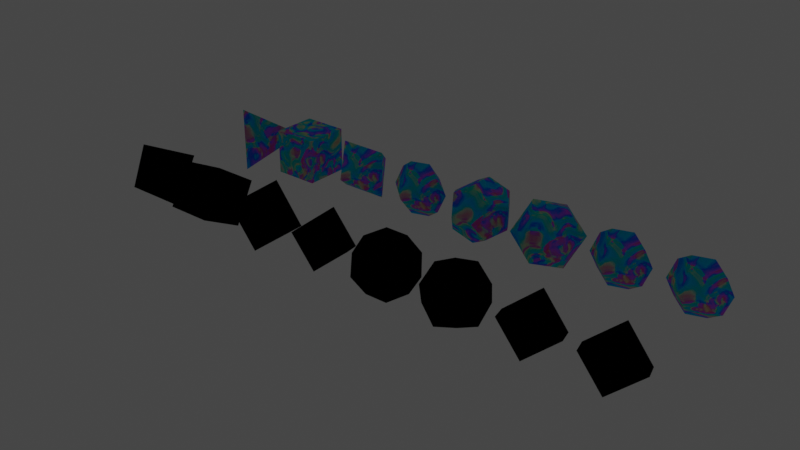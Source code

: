 # Source: dice2.blend  (saved by Blender 2.90.8; exported with 4.5.12 LTS)
import bpy
from mathutils import Matrix  # noqa: F401  (used for matrix-valued properties, if any)

bpy.ops.wm.read_factory_settings(use_empty=True)
scene = bpy.context.scene
scene.name = 'Scene'

# ---- collections
col_dice_textured = bpy.data.collections.new('Dice Textured'); scene.collection.children.link(col_dice_textured)
col_dice_untextured = bpy.data.collections.new('Dice Untextured'); scene.collection.children.link(col_dice_untextured)

# ---- images (referenced by path relative to the original .blend; pixels are not part of the script)
import os
ASSET_DIR = os.environ.get("B2B_ASSET_DIR", "")  # directory of the original .blend (textures are referenced by path, not embedded)
HERE = os.path.dirname(os.path.abspath(__file__))  # packed textures are extracted next to this script under _unpacked/

def load_image(name, relpath, width, height, colorspace="sRGB"):
    """Load a texture the original file referenced (path relative to the .blend, or extracted next to this script)."""
    p = next((c for c in (os.path.join(HERE, relpath), os.path.join(ASSET_DIR, relpath)) if relpath and os.path.exists(c)), "")
    if p:
        img = bpy.data.images.load(p, check_existing=True)
        img.name = name
    else:  # same state as the original file: an image datablock whose file is absent (Cycles renders it pink)
        img = bpy.data.images.new(name, width, height)
        img.source = "FILE"
        img.filepath = "//" + (relpath or name)
    img.colorspace_settings.name = colorspace
    return img
img_d4side1_2_3_png = load_image('d4Side1-2-3.png', 'assets/custom-dice/blender/d4/textures/d4Side1-2-3.png', 1024, 1024, 'sRGB')
img_d4side1_3_4_png = load_image('d4Side1-3-4.png', 'assets/custom-dice/blender/d4/textures/d4Side1-3-4.png', 1024, 1024, 'sRGB')
img_d4side1_4_2_png = load_image('d4Side1-4-2.png', 'assets/custom-dice/blender/d4/textures/d4Side1-4-2.png', 1024, 1024, 'sRGB')
img_d4side2_4_3_png = load_image('d4Side2-4-3.png', 'assets/custom-dice/blender/d4/textures/d4Side2-4-3.png', 1024, 1024, 'sRGB')
img_d6side1_png = load_image('d6Side1.png', 'assets/custom-dice/blender/d6/textures/d6Side1.png', 1024, 1024, 'sRGB')
img_d6side2_png = load_image('d6Side2.png', 'assets/custom-dice/blender/d6/textures/d6Side2.png', 1024, 1024, 'sRGB')
img_d6side4_png = load_image('d6Side4.png', 'assets/custom-dice/blender/d6/textures/d6Side4.png', 1024, 1024, 'sRGB')
img_d6side3_png = load_image('d6Side3.png', 'assets/custom-dice/blender/d6/textures/d6Side3.png', 1024, 1024, 'sRGB')
img_d6side5_png = load_image('d6Side5.png', 'assets/custom-dice/blender/d6/textures/d6Side5.png', 1024, 1024, 'sRGB')
img_d6side6_png = load_image('d6Side6.png', 'assets/custom-dice/blender/d6/textures/d6Side6.png', 1024, 1024, 'sRGB')
img_d8side1_png = load_image('d8Side1.png', 'assets/custom-dice/blender/d8/textures/d8Side1.png', 1024, 1024, 'sRGB')
img_d8side2_png = load_image('d8Side2.png', 'assets/custom-dice/blender/d8/textures/d8Side2.png', 1024, 1024, 'sRGB')
img_d8side3_png = load_image('d8Side3.png', 'assets/custom-dice/blender/d8/textures/d8Side3.png', 1024, 1024, 'sRGB')
img_d8side4_png = load_image('d8Side4.png', 'assets/custom-dice/blender/d8/textures/d8Side4.png', 1024, 1024, 'sRGB')
img_d8side5_png = load_image('d8Side5.png', 'assets/custom-dice/blender/d8/textures/d8Side5.png', 1024, 1024, 'sRGB')
img_d8side6_png = load_image('d8Side6.png', 'assets/custom-dice/blender/d8/textures/d8Side6.png', 1024, 1024, 'sRGB')
img_d8side7_png = load_image('d8Side7.png', 'assets/custom-dice/blender/d8/textures/d8Side7.png', 1024, 1024, 'sRGB')
img_d8side8_png = load_image('d8Side8.png', 'assets/custom-dice/blender/d8/textures/d8Side8.png', 1024, 1024, 'sRGB')
img_d12side1_png = load_image('d12Side1.png', 'assets/custom-dice/blender/d12/textures/d12Side1.png', 1024, 1024, 'sRGB')
img_d12side2_png = load_image('d12Side2.png', 'assets/custom-dice/blender/d12/textures/d12Side2.png', 1024, 1024, 'sRGB')
img_d12side3_png = load_image('d12Side3.png', 'assets/custom-dice/blender/d12/textures/d12Side3.png', 1024, 1024, 'sRGB')
img_d12side4_png = load_image('d12Side4.png', 'assets/custom-dice/blender/d12/textures/d12Side4.png', 1024, 1024, 'sRGB')
img_d12side5_png = load_image('d12Side5.png', 'assets/custom-dice/blender/d12/textures/d12Side5.png', 1024, 1024, 'sRGB')
img_d12side6_png = load_image('d12Side6.png', 'assets/custom-dice/blender/d12/textures/d12Side6.png', 1024, 1024, 'sRGB')
img_d12side7_png = load_image('d12Side7.png', 'assets/custom-dice/blender/d12/textures/d12Side7.png', 1024, 1024, 'sRGB')
img_d12side8_png = load_image('d12Side8.png', 'assets/custom-dice/blender/d12/textures/d12Side8.png', 1024, 1024, 'sRGB')
img_d12side9_png = load_image('d12Side9.png', 'assets/custom-dice/blender/d12/textures/d12Side9.png', 1024, 1024, 'sRGB')
img_d12side10_png = load_image('d12Side10.png', 'assets/custom-dice/blender/d12/textures/d12Side10.png', 1024, 1024, 'sRGB')
img_d12side11_png = load_image('d12Side11.png', 'assets/custom-dice/blender/d12/textures/d12Side11.png', 1024, 1024, 'sRGB')
img_d12side12_png = load_image('d12Side12.png', 'assets/custom-dice/blender/d12/textures/d12Side12.png', 1024, 1024, 'sRGB')
img_d20side1_png = load_image('d20Side1.png', 'assets/custom-dice/blender/d20/textures/d20Side1.png', 1024, 1024, 'sRGB')
img_d20side2_png = load_image('d20Side2.png', 'assets/custom-dice/blender/d20/textures/d20Side2.png', 1024, 1024, 'sRGB')
img_d20side3_png = load_image('d20Side3.png', 'assets/custom-dice/blender/d20/textures/d20Side3.png', 1024, 1024, 'sRGB')
img_d20side4_png = load_image('d20Side4.png', 'assets/custom-dice/blender/d20/textures/d20Side4.png', 1024, 1024, 'sRGB')
img_d20side5_png = load_image('d20Side5.png', 'assets/custom-dice/blender/d20/textures/d20Side5.png', 1024, 1024, 'sRGB')
img_d20side6_png = load_image('d20Side6.png', 'assets/custom-dice/blender/d20/textures/d20Side6.png', 1024, 1024, 'sRGB')
img_d20side7_png = load_image('d20Side7.png', 'assets/custom-dice/blender/d20/textures/d20Side7.png', 1024, 1024, 'sRGB')
img_d20side8_png = load_image('d20Side8.png', 'assets/custom-dice/blender/d20/textures/d20Side8.png', 1024, 1024, 'sRGB')
img_d20side9_png = load_image('d20Side9.png', 'assets/custom-dice/blender/d20/textures/d20Side9.png', 1024, 1024, 'sRGB')
img_d20side10_png = load_image('d20Side10.png', 'assets/custom-dice/blender/d20/textures/d20Side10.png', 1024, 1024, 'sRGB')
img_d20side11_png = load_image('d20Side11.png', 'assets/custom-dice/blender/d20/textures/d20Side11.png', 1024, 1024, 'sRGB')
img_d20side12_png = load_image('d20Side12.png', 'assets/custom-dice/blender/d20/textures/d20Side12.png', 1024, 1024, 'sRGB')
img_d20side13_png = load_image('d20Side13.png', 'assets/custom-dice/blender/d20/textures/d20Side13.png', 1024, 1024, 'sRGB')
img_d20side14_png = load_image('d20Side14.png', 'assets/custom-dice/blender/d20/textures/d20Side14.png', 1024, 1024, 'sRGB')
img_d20side15_png = load_image('d20Side15.png', 'assets/custom-dice/blender/d20/textures/d20Side15.png', 1024, 1024, 'sRGB')
img_d20side16_png = load_image('d20Side16.png', 'assets/custom-dice/blender/d20/textures/d20Side16.png', 1024, 1024, 'sRGB')
img_d20side17_png = load_image('d20Side17.png', 'assets/custom-dice/blender/d20/textures/d20Side17.png', 1024, 1024, 'sRGB')
img_d20side18_png = load_image('d20Side18.png', 'assets/custom-dice/blender/d20/textures/d20Side18.png', 1024, 1024, 'sRGB')
img_d20side19_png = load_image('d20Side19.png', 'assets/custom-dice/blender/d20/textures/d20Side19.png', 1024, 1024, 'sRGB')
img_d20side20_png = load_image('d20Side20.png', 'assets/custom-dice/blender/d20/textures/d20Side20.png', 1024, 1024, 'sRGB')
img_d10side1_png = load_image('d10Side1.png', 'assets/custom-dice/blender/d10/textures/d10Side1.png', 1024, 1024, 'sRGB')
img_d10side2_png = load_image('d10Side2.png', 'assets/custom-dice/blender/d10/textures/d10Side2.png', 1024, 1024, 'sRGB')
img_d10side3_png = load_image('d10Side3.png', 'assets/custom-dice/blender/d10/textures/d10Side3.png', 1024, 1024, 'sRGB')
img_d10side4_png = load_image('d10Side4.png', 'assets/custom-dice/blender/d10/textures/d10Side4.png', 1024, 1024, 'sRGB')
img_d10side5_png = load_image('d10Side5.png', 'assets/custom-dice/blender/d10/textures/d10Side5.png', 1024, 1024, 'sRGB')
img_d10side6_png = load_image('d10Side6.png', 'assets/custom-dice/blender/d10/textures/d10Side6.png', 1024, 1024, 'sRGB')
img_d10side7_png = load_image('d10Side7.png', 'assets/custom-dice/blender/d10/textures/d10Side7.png', 1024, 1024, 'sRGB')
img_d10side8_png = load_image('d10Side8.png', 'assets/custom-dice/blender/d10/textures/d10Side8.png', 1024, 1024, 'sRGB')
img_d10side9_png = load_image('d10Side9.png', 'assets/custom-dice/blender/d10/textures/d10Side9.png', 1024, 1024, 'sRGB')
img_d10side10_png = load_image('d10Side10.png', 'assets/custom-dice/blender/d10/textures/d10Side10.png', 1024, 1024, 'sRGB')
img_d10pctside0_png = load_image('d10pctside0.png', 'assets/custom-dice/blender/dpct1s/textures/d10pctside0.png', 1024, 1024, 'sRGB')
img_d10pctside9_png = load_image('d10pctside9.png', 'assets/custom-dice/blender/dpct1s/textures/d10pctside9.png', 1024, 1024, 'sRGB')
img_d10pctside4_png = load_image('d10pctside4.png', 'assets/custom-dice/blender/dpct1s/textures/d10pctside4.png', 1024, 1024, 'sRGB')
img_d10pctside7_png = load_image('d10pctside7.png', 'assets/custom-dice/blender/dpct1s/textures/d10pctside7.png', 1024, 1024, 'sRGB')
img_d10pctside2_png = load_image('d10pctside2.png', 'assets/custom-dice/blender/dpct1s/textures/d10pctside2.png', 1024, 1024, 'sRGB')
img_d10pctside5_png = load_image('d10pctside5.png', 'assets/custom-dice/blender/dpct1s/textures/d10pctside5.png', 1024, 1024, 'sRGB')
img_d10pctside8_png = load_image('d10pctside8.png', 'assets/custom-dice/blender/dpct1s/textures/d10pctside8.png', 1024, 1024, 'sRGB')
img_d10pctside3_png = load_image('d10pctside3.png', 'assets/custom-dice/blender/dpct1s/textures/d10pctside3.png', 1024, 1024, 'sRGB')
img_d10pctside6_png = load_image('d10pctside6.png', 'assets/custom-dice/blender/dpct1s/textures/d10pctside6.png', 1024, 1024, 'sRGB')
img_d10pctside1_png = load_image('d10pctside1.png', 'assets/custom-dice/blender/dpct1s/textures/d10pctside1.png', 1024, 1024, 'sRGB')
img_d10pctside00_png = load_image('d10pctside00.png', 'assets/custom-dice/blender/dpct10s/textures/d10pctside00.png', 1024, 1024, 'sRGB')
img_d10pctside90_png = load_image('d10pctside90.png', 'assets/custom-dice/blender/dpct10s/textures/d10pctside90.png', 1024, 1024, 'sRGB')
img_d10pctside40_png = load_image('d10pctside40.png', 'assets/custom-dice/blender/dpct10s/textures/d10pctside40.png', 1024, 1024, 'sRGB')
img_d10pctside70_png = load_image('d10pctside70.png', 'assets/custom-dice/blender/dpct10s/textures/d10pctside70.png', 1024, 1024, 'sRGB')
img_d10pctside20_png = load_image('d10pctside20.png', 'assets/custom-dice/blender/dpct10s/textures/d10pctside20.png', 1024, 1024, 'sRGB')
img_d10pctside50_png = load_image('d10pctside50.png', 'assets/custom-dice/blender/dpct10s/textures/d10pctside50.png', 1024, 1024, 'sRGB')
img_d10pctside80_png = load_image('d10pctside80.png', 'assets/custom-dice/blender/dpct10s/textures/d10pctside80.png', 1024, 1024, 'sRGB')
img_d10pctside30_png = load_image('d10pctside30.png', 'assets/custom-dice/blender/dpct10s/textures/d10pctside30.png', 1024, 1024, 'sRGB')
img_d10pctside60_png = load_image('d10pctside60.png', 'assets/custom-dice/blender/dpct10s/textures/d10pctside60.png', 1024, 1024, 'sRGB')
img_d10pctside10_png = load_image('d10pctside10.png', 'assets/custom-dice/blender/dpct10s/textures/d10pctside10.png', 1024, 1024, 'sRGB')

# ---- materials (node trees are filled in below, after node groups)
mat_d4side1_2_3 = bpy.data.materials.new('d4Side1-2-3')
mat_d4side1_3_4 = bpy.data.materials.new('d4Side1-3-4')
mat_d4side1_3_4.preview_render_type = 'FLAT'
mat_d4side1_4_2 = bpy.data.materials.new('d4Side1-4-2')
mat_d4side2_4_3 = bpy.data.materials.new('d4Side2-4-3')
mat_d6side1 = bpy.data.materials.new('d6Side1')
mat_d6side2 = bpy.data.materials.new('d6Side2')
mat_d6side4 = bpy.data.materials.new('d6Side4')
mat_d6side3 = bpy.data.materials.new('d6Side3')
mat_d6side5 = bpy.data.materials.new('d6Side5')
mat_d6side6 = bpy.data.materials.new('d6Side6')
mat_d8side1 = bpy.data.materials.new('d8Side1')
mat_d8side2 = bpy.data.materials.new('d8Side2')
mat_d8side3 = bpy.data.materials.new('d8Side3')
mat_d8side4 = bpy.data.materials.new('d8Side4')
mat_d8side5 = bpy.data.materials.new('d8Side5')
mat_d8side6 = bpy.data.materials.new('d8Side6')
mat_d8side7 = bpy.data.materials.new('d8Side7')
mat_d8side8 = bpy.data.materials.new('d8Side8')
mat_d12side1 = bpy.data.materials.new('d12Side1')
mat_d12side2 = bpy.data.materials.new('d12Side2')
mat_d12side3 = bpy.data.materials.new('d12Side3')
mat_d12side4 = bpy.data.materials.new('d12Side4')
mat_d12side5 = bpy.data.materials.new('d12Side5')
mat_d12side6 = bpy.data.materials.new('d12Side6')
mat_d12side7 = bpy.data.materials.new('d12Side7')
mat_d12side8 = bpy.data.materials.new('d12Side8')
mat_d12side9 = bpy.data.materials.new('d12Side9')
mat_d12side10 = bpy.data.materials.new('d12Side10')
mat_d12side11 = bpy.data.materials.new('d12Side11')
mat_d12side12 = bpy.data.materials.new('d12Side12')
mat_d20side1 = bpy.data.materials.new('d20Side1')
mat_d20side2 = bpy.data.materials.new('d20Side2')
mat_d20side3 = bpy.data.materials.new('d20Side3')
mat_d20side4 = bpy.data.materials.new('d20Side4')
mat_d20side5 = bpy.data.materials.new('d20Side5')
mat_d20side6 = bpy.data.materials.new('d20Side6')
mat_d20side7 = bpy.data.materials.new('d20Side7')
mat_d20side8 = bpy.data.materials.new('d20Side8')
mat_d20side9 = bpy.data.materials.new('d20Side9')
mat_d20side10 = bpy.data.materials.new('d20Side10')
mat_d20side11 = bpy.data.materials.new('d20Side11')
mat_d20side12 = bpy.data.materials.new('d20Side12')
mat_d20side13 = bpy.data.materials.new('d20Side13')
mat_d20side14 = bpy.data.materials.new('d20Side14')
mat_d20side15 = bpy.data.materials.new('d20Side15')
mat_d20side16 = bpy.data.materials.new('d20Side16')
mat_d20side17 = bpy.data.materials.new('d20Side17')
mat_d20side18 = bpy.data.materials.new('d20Side18')
mat_d20side19 = bpy.data.materials.new('d20Side19')
mat_d20side20 = bpy.data.materials.new('d20Side20')
mat_d10side1 = bpy.data.materials.new('d10Side1')
mat_d10side2 = bpy.data.materials.new('d10Side2')
mat_d10side3 = bpy.data.materials.new('d10Side3')
mat_d10side4 = bpy.data.materials.new('d10Side4')
mat_d10side5 = bpy.data.materials.new('d10Side5')
mat_d10side6 = bpy.data.materials.new('d10Side6')
mat_d10side7 = bpy.data.materials.new('d10Side7')
mat_d10side8 = bpy.data.materials.new('d10Side8')
mat_d10side9 = bpy.data.materials.new('d10Side9')
mat_d10side10 = bpy.data.materials.new('d10Side10')
mat_dpct1sside0 = bpy.data.materials.new('dpct1sSide0')
mat_dpct1sside9 = bpy.data.materials.new('dpct1sSide9')
mat_dpct1sside4 = bpy.data.materials.new('dpct1sSide4')
mat_dpct1sside7 = bpy.data.materials.new('dpct1sSide7')
mat_dpct1sside2 = bpy.data.materials.new('dpct1sSide2')
mat_dpct1sside5 = bpy.data.materials.new('dpct1sSide5')
mat_dpct1sside8 = bpy.data.materials.new('dpct1sSide8')
mat_dpct1sside3 = bpy.data.materials.new('dpct1sSide3')
mat_dpct1sside6 = bpy.data.materials.new('dpct1sSide6')
mat_dpct1sside1 = bpy.data.materials.new('dpct1sSide1')
mat_dpct10sside00 = bpy.data.materials.new('dpct10sSide00')
mat_dpct10sside90 = bpy.data.materials.new('dpct10sSide90')
mat_dpct10sside40 = bpy.data.materials.new('dpct10sSide40')
mat_dpct10sside70 = bpy.data.materials.new('dpct10sSide70')
mat_dpct10sside20 = bpy.data.materials.new('dpct10sSide20')
mat_dpct10sside50 = bpy.data.materials.new('dpct10sSide50')
mat_dpct10sside80 = bpy.data.materials.new('dpct10sSide80')
mat_dpct10sside30 = bpy.data.materials.new('dpct10sSide30')
mat_dpct10sside60 = bpy.data.materials.new('dpct10sSide60')
mat_dpct10sside10 = bpy.data.materials.new('dpct10sSide10')
mat_proc4 = bpy.data.materials.new('Proc4')
mat_proc2 = bpy.data.materials.new('Proc2')
mat_proc3 = bpy.data.materials.new('Proc3')
mat_proc5 = bpy.data.materials.new('Proc5')
mat_proc6 = bpy.data.materials.new('Proc6')

# ---- node groups
ng_chellish = bpy.data.node_groups.new('Chellish', 'ShaderNodeTree')
_s = ng_chellish.interface.new_socket(name='Color', in_out='OUTPUT', socket_type='NodeSocketColor')
_s.default_value = (0.0, 0.0, 0.0, 0.0)
_N = ng_chellish.nodes; _L = ng_chellish.links
n0 = _N.new('ShaderNodeTexCoord'); n0.name = 'Texture Coordinate'; n0.location = (-955, -68)
n1 = _N.new('ShaderNodeMapping'); n1.name = 'Mapping.001'; n1.location = (-707, -327)
n1.vector_type = 'TEXTURE'
n1.inputs[1].default_value = (2.1, 1.0, 2.0)
n1.inputs[2].default_value = (1.396, 1.047, 1.571)
n1.inputs[3].default_value = (9.0, 9.0, 13.0)
n2 = _N.new('ShaderNodeTexWave'); n2.name = 'Wave Texture.001'; n2.location = (-318, -34)
n2.wave_type = 'RINGS'
n2.bands_direction = 'DIAGONAL'
n2.rings_direction = 'SPHERICAL'
n2.wave_profile = 'SAW'
n2.inputs[2].default_value = 21.0
n2.inputs[3].default_value = 0.0
n2.inputs[4].default_value = 1.8
n3 = _N.new('ShaderNodeTexChecker'); n3.name = 'Checker Texture.003'; n3.location = (603, -44)
n3.inputs[3].default_value = -2.0
n4 = _N.new('ShaderNodeTexWave'); n4.name = 'Wave Texture.002'; n4.location = (-337, -279)
n4.wave_type = 'RINGS'
n4.bands_direction = 'DIAGONAL'
n4.rings_direction = 'SPHERICAL'
n4.inputs[1].default_value = 3.0
n4.inputs[2].default_value = 0.7
n4.inputs[3].default_value = 0.6
n4.inputs[4].default_value = 0.6
n4.inputs[6].default_value = 1.571
n5 = _N.new('ShaderNodeTexNoise'); n5.name = 'Musgrave Texture'; n5.location = (-134, -256)
n5.width = 150
n5.noise_type = 'MULTIFRACTAL'
n5.normalize = False
n5.inputs[3].default_value = 1.9
n5.inputs[4].default_value = 1.0
n5.inputs[5].default_value = 1.3
n5.inputs[7].default_value = 0.0
n6 = _N.new('ShaderNodeTexNoise'); n6.name = 'Musgrave Texture.002'; n6.location = (298, -294)
n6.width = 150
n6.noise_type = 'MULTIFRACTAL'
n6.normalize = False
n6.inputs[2].default_value = 1.1
n6.inputs[3].default_value = 2.6
n6.inputs[4].default_value = 1.0
n6.inputs[7].default_value = 0.0
n7 = _N.new('ShaderNodeMix'); n7.name = 'Mix.002'; n7.location = (955, -34)
n7.data_type = 'RGBA'
n7.blend_type = 'OVERLAY'
n7.inputs[0].default_value = 1.0
n8 = _N.new('ShaderNodeTexChecker'); n8.name = 'Checker Texture.002'; n8.location = (602, -223)
n9 = _N.new('ShaderNodeMix'); n9.name = 'Mix.001'; n9.location = (113, -134)
n9.data_type = 'RGBA'
n9.blend_type = 'DIFFERENCE'
n9.inputs[0].default_value = 0.1
n10 = _N.new('ShaderNodeMapping'); n10.name = 'Mapping'; n10.location = (-699, -30)
n10.vector_type = 'TEXTURE'
n10.inputs[1].default_value = (0.8, 0.8, 0.8)
n10.inputs[2].default_value = (0.7854, 0.0, 1.571)
n10.inputs[3].default_value = (0.5, 0.6, 0.6)
n11 = _N.new('ShaderNodeTexNoise'); n11.name = 'Musgrave Texture.001'; n11.location = (-121, 9)
n11.width = 150
n11.noise_type = 'HYBRID_MULTIFRACTAL'
n11.normalize = False
n11.inputs[2].default_value = 1.0
n11.inputs[3].default_value = 0.0
n11.inputs[4].default_value = 1e+05
n11.inputs[5].default_value = 1e-05
n11.inputs[7].default_value = 0.0
n12 = _N.new('ShaderNodeValToRGB'); n12.name = 'ColorRamp.001'; n12.location = (252, 327)
n12.width = 236
while len(n12.color_ramp.elements) > 1: n12.color_ramp.elements.remove(n12.color_ramp.elements[-1])
n12.color_ramp.elements[0].position = 0.25; n12.color_ramp.elements[0].color = (0.0, 0.0, 0.0, 1.0)
_e = n12.color_ramp.elements.new(0.4326); _e.color = (0.007849, 0.1279, 0.215, 1.0)
_e = n12.color_ramp.elements.new(0.5727); _e.color = (0.01388, 0.226, 0.3801, 1.0)
_e = n12.color_ramp.elements.new(1.0); _e.color = (1.0, 0.6857, 0.6985, 1.0)
n13 = _N.new('ShaderNodeValToRGB'); n13.name = 'ColorRamp'; n13.location = (283, 63)
n13.color_ramp.interpolation = 'CARDINAL'
while len(n13.color_ramp.elements) > 1: n13.color_ramp.elements.remove(n13.color_ramp.elements[-1])
n13.color_ramp.elements[0].position = 0.1727; n13.color_ramp.elements[0].color = (0.5989, 0.1795, 0.006364, 1.0)
_e = n13.color_ramp.elements.new(0.5); _e.color = (0.6038, 0.1804, 0.01115, 1.0)
_e = n13.color_ramp.elements.new(0.9545); _e.color = (0.6921, 0.1971, 0.09753, 1.0)
_e = n13.color_ramp.elements.new(1.0); _e.color = (1.0, 0.6857, 0.6985, 1.0)
n14 = _N.new('NodeGroupInput'); n14.name = 'Group Input'; n14.location = (-1155, 0)
n15 = _N.new('NodeGroupOutput'); n15.name = 'Group Output'; n15.location = (1155, 0)
_L.new(n10.outputs[0], n5.inputs[0])
_L.new(n0.outputs[0], n10.inputs[0])
_L.new(n5.outputs[0], n9.inputs[6])
_L.new(n10.outputs[0], n11.inputs[0])
_L.new(n7.outputs[2], n15.inputs[0])
_L.new(n2.outputs[0], n5.inputs[2])
_L.new(n0.outputs[0], n1.inputs[0])
_L.new(n1.outputs[0], n2.inputs[0])
_L.new(n9.outputs[2], n6.inputs[0])
_L.new(n9.outputs[2], n8.inputs[1])
_L.new(n4.outputs[0], n2.inputs[1])
_L.new(n1.outputs[0], n4.inputs[0])
_L.new(n8.outputs[0], n7.inputs[7])
_L.new(n9.outputs[2], n3.inputs[0])
_L.new(n13.outputs[0], n3.inputs[2])
_L.new(n12.outputs[0], n3.inputs[1])
_L.new(n6.outputs[0], n8.inputs[2])
_L.new(n6.outputs[0], n8.inputs[3])
_L.new(n3.outputs[0], n7.inputs[6])
_L.new(n11.outputs[0], n9.inputs[7])
_L.new(n2.outputs[1], n13.inputs[0])
n15.is_active_output = True
ng_flameo = bpy.data.node_groups.new('Flameo', 'ShaderNodeTree')
_s = ng_flameo.interface.new_socket(name='Color', in_out='OUTPUT', socket_type='NodeSocketColor')
_s.default_value = (0.0, 0.0, 0.0, 0.0)
_N = ng_flameo.nodes; _L = ng_flameo.links
n0 = _N.new('ShaderNodeTexCoord'); n0.name = 'Texture Coordinate'; n0.location = (-1058, 153)
n1 = _N.new('ShaderNodeCombineXYZ'); n1.name = 'Combine XYZ.001'; n1.location = (-372, 178)
n2 = _N.new('ShaderNodeSeparateXYZ'); n2.name = 'Separate XYZ'; n2.location = (-746, 159)
n3 = _N.new('ShaderNodeTexNoise'); n3.name = 'Noise Texture'; n3.location = (165, 105)
n3.inputs[3].default_value = 0.1
n4 = _N.new('ShaderNodeCombineXYZ'); n4.name = 'Combine XYZ.002'; n4.location = (-468, -13)
n5 = _N.new('ShaderNodeMix'); n5.name = 'Mix'; n5.location = (1058, 125)
n5.data_type = 'RGBA'
n5.blend_type = 'BURN'
n5.inputs[0].default_value = 1.0
n6 = _N.new('ShaderNodeMath'); n6.name = 'Math'; n6.location = (838, 91)
n6.operation = 'DIVIDE'
n6.inputs[2].default_value = 0.0
n7 = _N.new('ShaderNodeTexWave'); n7.name = 'Wave Texture.001'; n7.location = (-438, -178)
n7.bands_direction = 'DIAGONAL'
n7.rings_direction = 'SPHERICAL'
n7.inputs[1].default_value = 1.0
n7.inputs[2].default_value = 18.5
n7.inputs[6].default_value = 1.571
n8 = _N.new('ShaderNodeTexWave'); n8.name = 'Wave Texture'; n8.location = (69, -48)
n8.bands_direction = 'DIAGONAL'
n8.rings_direction = 'SPHERICAL'
n8.inputs[1].default_value = 0.6
n8.inputs[2].default_value = 29.0
n8.inputs[3].default_value = 16.0
n8.inputs[6].default_value = 1.571
n9 = _N.new('ShaderNodeSeparateXYZ'); n9.name = 'Separate XYZ.001'; n9.location = (-749, -7)
n10 = _N.new('ShaderNodeMath'); n10.name = 'Math.002'; n10.location = (-41, -151)
n10.operation = 'MULTIPLY'
n10.inputs[2].default_value = 0.0
n11 = _N.new('ShaderNodeMath'); n11.name = 'Math.003'; n11.location = (165, -135)
n11.hide = True
n11.operation = 'MULTIPLY'
n11.inputs[2].default_value = 0.0
n12 = _N.new('NodeGroupInput'); n12.name = 'Group Input'; n12.location = (-1258, 0)
n13 = _N.new('ShaderNodeMapping'); n13.name = 'Mapping'; n13.location = (-838, -138)
n13.inputs[1].default_value = (0.0, 0.2, 0.0)
n14 = _N.new('ShaderNodeTexVoronoi'); n14.name = 'Voronoi Texture.001'; n14.location = (-201, -151)
n14.inputs[2].default_value = 1.0
n15 = _N.new('ShaderNodeValToRGB'); n15.name = 'ColorRamp.001'; n15.location = (574, -57)
n15.color_ramp.interpolation = 'B_SPLINE'
while len(n15.color_ramp.elements) > 1: n15.color_ramp.elements.remove(n15.color_ramp.elements[-1])
n15.color_ramp.elements[0].position = 0.1128; n15.color_ramp.elements[0].color = (1.0, 0.5414, 0.01959, 1.0)
_e = n15.color_ramp.elements.new(0.6245); _e.color = (1.0, 0.3931, 0.0, 1.0)
n16 = _N.new('ShaderNodeMath'); n16.name = 'Math.001'; n16.location = (401, 204)
n16.operation = 'MULTIPLY'
n16.inputs[2].default_value = 0.0
n17 = _N.new('ShaderNodeTexVoronoi'); n17.name = 'Voronoi Texture'; n17.location = (327, 47)
n18 = _N.new('ShaderNodeValToRGB'); n18.name = 'ColorRamp'; n18.location = (567, 179)
n18.color_ramp.interpolation = 'B_SPLINE'
while len(n18.color_ramp.elements) > 1: n18.color_ramp.elements.remove(n18.color_ramp.elements[-1])
n18.color_ramp.elements[0].position = 0.0; n18.color_ramp.elements[0].color = (1.0, 0.7562, 0.0, 1.0)
_e = n18.color_ramp.elements.new(0.1729); _e.color = (1.0, 1.0, 1.0, 1.0)
_e = n18.color_ramp.elements.new(0.5424); _e.color = (0.3801, 0.3801, 0.3801, 1.0)
_e = n18.color_ramp.elements.new(0.82); _e.color = (0.0, 0.0, 0.0, 1.0)
n19 = _N.new('NodeGroupOutput'); n19.name = 'Group Output'; n19.location = (1258, 0)
_L.new(n0.outputs[0], n9.inputs[0])
_L.new(n0.outputs[0], n2.inputs[0])
_L.new(n2.outputs[1], n1.inputs[1])
_L.new(n2.outputs[0], n1.inputs[2])
_L.new(n2.outputs[2], n1.inputs[0])
_L.new(n1.outputs[0], n3.inputs[0])
_L.new(n5.outputs[2], n19.inputs[0])
_L.new(n3.outputs[1], n17.inputs[0])
_L.new(n3.outputs[1], n15.inputs[0])
_L.new(n6.outputs[0], n5.inputs[7])
_L.new(n15.outputs[0], n6.inputs[0])
_L.new(n8.outputs[0], n17.inputs[2])
_L.new(n8.outputs[0], n3.inputs[2])
_L.new(n4.outputs[0], n8.inputs[0])
_L.new(n15.outputs[0], n5.inputs[6])
_L.new(n18.outputs[0], n6.inputs[1])
_L.new(n7.outputs[0], n14.inputs[0])
_L.new(n7.outputs[1], n8.inputs[4])
_L.new(n9.outputs[1], n4.inputs[0])
_L.new(n9.outputs[2], n4.inputs[2])
_L.new(n9.outputs[0], n4.inputs[1])
_L.new(n0.outputs[0], n13.inputs[0])
_L.new(n13.outputs[0], n7.inputs[0])
_L.new(n16.outputs[0], n18.inputs[0])
_L.new(n17.outputs[0], n16.inputs[0])
_L.new(n17.outputs[0], n16.inputs[1])
_L.new(n14.outputs[0], n10.inputs[0])
_L.new(n14.outputs[0], n10.inputs[1])
_L.new(n10.outputs[0], n11.inputs[0])
_L.new(n11.outputs[0], n3.inputs[8])
n19.is_active_output = True
ng_cyanice = bpy.data.node_groups.new('Cyanice', 'ShaderNodeTree')
_s = ng_cyanice.interface.new_socket(name='Color', in_out='OUTPUT', socket_type='NodeSocketColor')
_s.default_value = (0.0, 0.0, 0.0, 0.0)
_N = ng_cyanice.nodes; _L = ng_cyanice.links
n0 = _N.new('ShaderNodeTexCoord'); n0.name = 'Texture Coordinate'; n0.location = (-1058, 153)
n1 = _N.new('ShaderNodeCombineXYZ'); n1.name = 'Combine XYZ.001'; n1.location = (-372, 178)
n2 = _N.new('ShaderNodeSeparateXYZ'); n2.name = 'Separate XYZ'; n2.location = (-746, 159)
n3 = _N.new('ShaderNodeValToRGB'); n3.name = 'ColorRamp'; n3.location = (515, 173)
n3.color_ramp.interpolation = 'B_SPLINE'
while len(n3.color_ramp.elements) > 1: n3.color_ramp.elements.remove(n3.color_ramp.elements[-1])
n3.color_ramp.elements[0].position = 0.0; n3.color_ramp.elements[0].color = (1.0, 0.7562, 0.0, 1.0)
_e = n3.color_ramp.elements.new(0.1729); _e.color = (1.0, 1.0, 1.0, 1.0)
_e = n3.color_ramp.elements.new(0.5424); _e.color = (0.3801, 0.3801, 0.3801, 1.0)
_e = n3.color_ramp.elements.new(0.82); _e.color = (0.0, 0.0, 0.0, 1.0)
n4 = _N.new('ShaderNodeTexNoise'); n4.name = 'Noise Texture'; n4.location = (165, 105)
n4.inputs[3].default_value = 0.1
n5 = _N.new('ShaderNodeValToRGB'); n5.name = 'ColorRamp.001'; n5.location = (555, -50)
n5.color_ramp.interpolation = 'B_SPLINE'
while len(n5.color_ramp.elements) > 1: n5.color_ramp.elements.remove(n5.color_ramp.elements[-1])
n5.color_ramp.elements[0].position = 0.1128; n5.color_ramp.elements[0].color = (0.2633, 0.2633, 0.2633, 1.0)
_e = n5.color_ramp.elements.new(0.6245); _e.color = (0.0004067, 0.7475, 1.0, 1.0)
n6 = _N.new('ShaderNodeCombineXYZ'); n6.name = 'Combine XYZ.002'; n6.location = (-468, -13)
n7 = _N.new('ShaderNodeMix'); n7.name = 'Mix'; n7.location = (1058, 125)
n7.data_type = 'RGBA'
n7.blend_type = 'BURN'
n7.inputs[0].default_value = 1.0
n8 = _N.new('ShaderNodeMath'); n8.name = 'Math'; n8.location = (838, 91)
n8.operation = 'DIVIDE'
n8.inputs[2].default_value = 0.0
n9 = _N.new('ShaderNodeTexVoronoi'); n9.name = 'Voronoi Texture'; n9.location = (327, 47)
n10 = _N.new('ShaderNodeTexWave'); n10.name = 'Wave Texture.001'; n10.location = (-438, -178)
n10.bands_direction = 'DIAGONAL'
n10.rings_direction = 'SPHERICAL'
n10.inputs[1].default_value = 1.0
n10.inputs[2].default_value = 18.5
n10.inputs[6].default_value = 1.571
n11 = _N.new('ShaderNodeTexWave'); n11.name = 'Wave Texture'; n11.location = (69, -48)
n11.bands_direction = 'DIAGONAL'
n11.rings_direction = 'SPHERICAL'
n11.inputs[1].default_value = 0.6
n11.inputs[2].default_value = 29.0
n11.inputs[3].default_value = 16.0
n11.inputs[6].default_value = 1.571
n12 = _N.new('ShaderNodeSeparateXYZ'); n12.name = 'Separate XYZ.001'; n12.location = (-749, -7)
n13 = _N.new('ShaderNodeMath'); n13.name = 'Math.001'; n13.location = (487, 47)
n13.operation = 'MULTIPLY'
n13.inputs[2].default_value = 0.0
n14 = _N.new('ShaderNodeMath'); n14.name = 'Math.002'; n14.location = (-41, -151)
n14.operation = 'MULTIPLY'
n14.inputs[2].default_value = 0.0
n15 = _N.new('ShaderNodeMath'); n15.name = 'Math.003'; n15.location = (165, -135)
n15.hide = True
n15.operation = 'MULTIPLY'
n15.inputs[2].default_value = 0.0
n16 = _N.new('NodeGroupInput'); n16.name = 'Group Input'; n16.location = (-1258, 0)
n17 = _N.new('NodeGroupOutput'); n17.name = 'Group Output'; n17.location = (1258, 0)
n18 = _N.new('ShaderNodeMapping'); n18.name = 'Mapping'; n18.location = (-838, -138)
n18.inputs[1].default_value = (0.0, 0.2, 0.0)
n19 = _N.new('ShaderNodeTexVoronoi'); n19.name = 'Voronoi Texture.001'; n19.location = (-201, -151)
n19.inputs[2].default_value = 1.0
_L.new(n0.outputs[0], n12.inputs[0])
_L.new(n0.outputs[0], n2.inputs[0])
_L.new(n2.outputs[1], n1.inputs[1])
_L.new(n2.outputs[0], n1.inputs[2])
_L.new(n2.outputs[2], n1.inputs[0])
_L.new(n1.outputs[0], n4.inputs[0])
_L.new(n7.outputs[2], n17.inputs[0])
_L.new(n4.outputs[1], n9.inputs[0])
_L.new(n4.outputs[1], n5.inputs[0])
_L.new(n8.outputs[0], n7.inputs[7])
_L.new(n5.outputs[0], n8.inputs[0])
_L.new(n11.outputs[0], n9.inputs[2])
_L.new(n11.outputs[0], n4.inputs[2])
_L.new(n6.outputs[0], n11.inputs[0])
_L.new(n5.outputs[0], n7.inputs[6])
_L.new(n3.outputs[0], n8.inputs[1])
_L.new(n10.outputs[0], n19.inputs[0])
_L.new(n10.outputs[1], n11.inputs[4])
_L.new(n12.outputs[1], n6.inputs[0])
_L.new(n12.outputs[2], n6.inputs[2])
_L.new(n12.outputs[0], n6.inputs[1])
_L.new(n0.outputs[0], n18.inputs[0])
_L.new(n18.outputs[0], n10.inputs[0])
_L.new(n13.outputs[0], n3.inputs[0])
_L.new(n9.outputs[0], n13.inputs[0])
_L.new(n9.outputs[0], n13.inputs[1])
_L.new(n19.outputs[0], n14.inputs[0])
_L.new(n19.outputs[0], n14.inputs[1])
_L.new(n14.outputs[0], n15.inputs[0])
_L.new(n15.outputs[0], n4.inputs[8])
n17.is_active_output = True
ng_purple_stuff = bpy.data.node_groups.new('Purple Stuff', 'ShaderNodeTree')
_s = ng_purple_stuff.interface.new_socket(name='Color', in_out='OUTPUT', socket_type='NodeSocketColor')
_s.default_value = (0.0, 0.0, 0.0, 0.0)
_N = ng_purple_stuff.nodes; _L = ng_purple_stuff.links
n0 = _N.new('ShaderNodeTexCoord'); n0.name = 'Texture Coordinate'; n0.location = (-1058, 153)
n1 = _N.new('ShaderNodeCombineXYZ'); n1.name = 'Combine XYZ.001'; n1.location = (-372, 178)
n2 = _N.new('ShaderNodeSeparateXYZ'); n2.name = 'Separate XYZ'; n2.location = (-746, 159)
n3 = _N.new('ShaderNodeValToRGB'); n3.name = 'ColorRamp'; n3.location = (515, 173)
n3.color_ramp.interpolation = 'B_SPLINE'
while len(n3.color_ramp.elements) > 1: n3.color_ramp.elements.remove(n3.color_ramp.elements[-1])
n3.color_ramp.elements[0].position = 0.0; n3.color_ramp.elements[0].color = (1.0, 0.7562, 0.0, 1.0)
_e = n3.color_ramp.elements.new(0.1729); _e.color = (1.0, 1.0, 1.0, 1.0)
_e = n3.color_ramp.elements.new(0.5424); _e.color = (0.3801, 0.3801, 0.3801, 1.0)
_e = n3.color_ramp.elements.new(0.82); _e.color = (0.0, 0.0, 0.0, 1.0)
n4 = _N.new('ShaderNodeTexNoise'); n4.name = 'Noise Texture'; n4.location = (165, 105)
n4.inputs[3].default_value = 0.1
n5 = _N.new('ShaderNodeCombineXYZ'); n5.name = 'Combine XYZ.002'; n5.location = (-468, -13)
n6 = _N.new('ShaderNodeMix'); n6.name = 'Mix'; n6.location = (1058, 125)
n6.data_type = 'RGBA'
n6.blend_type = 'BURN'
n6.inputs[0].default_value = 1.0
n7 = _N.new('ShaderNodeMath'); n7.name = 'Math'; n7.location = (838, 91)
n7.operation = 'DIVIDE'
n7.inputs[2].default_value = 0.0
n8 = _N.new('ShaderNodeTexVoronoi'); n8.name = 'Voronoi Texture'; n8.location = (327, 47)
n9 = _N.new('ShaderNodeTexWave'); n9.name = 'Wave Texture.001'; n9.location = (-438, -178)
n9.bands_direction = 'DIAGONAL'
n9.rings_direction = 'SPHERICAL'
n9.inputs[1].default_value = 1.0
n9.inputs[2].default_value = 18.5
n9.inputs[6].default_value = 1.571
n10 = _N.new('ShaderNodeTexWave'); n10.name = 'Wave Texture'; n10.location = (69, -48)
n10.bands_direction = 'DIAGONAL'
n10.rings_direction = 'SPHERICAL'
n10.inputs[1].default_value = 0.6
n10.inputs[2].default_value = 29.0
n10.inputs[3].default_value = 16.0
n10.inputs[6].default_value = 1.571
n11 = _N.new('ShaderNodeSeparateXYZ'); n11.name = 'Separate XYZ.001'; n11.location = (-749, -7)
n12 = _N.new('ShaderNodeMath'); n12.name = 'Math.001'; n12.location = (487, 47)
n12.operation = 'MULTIPLY'
n12.inputs[2].default_value = 0.0
n13 = _N.new('ShaderNodeMath'); n13.name = 'Math.002'; n13.location = (-41, -151)
n13.operation = 'MULTIPLY'
n13.inputs[2].default_value = 0.0
n14 = _N.new('ShaderNodeMath'); n14.name = 'Math.003'; n14.location = (165, -135)
n14.hide = True
n14.operation = 'MULTIPLY'
n14.inputs[2].default_value = 0.0
n15 = _N.new('NodeGroupInput'); n15.name = 'Group Input'; n15.location = (-1258, 0)
n16 = _N.new('NodeGroupOutput'); n16.name = 'Group Output'; n16.location = (1258, 0)
n17 = _N.new('ShaderNodeMapping'); n17.name = 'Mapping'; n17.location = (-838, -138)
n17.inputs[1].default_value = (0.0, 0.2, 0.0)
n18 = _N.new('ShaderNodeTexVoronoi'); n18.name = 'Voronoi Texture.001'; n18.location = (-201, -151)
n18.inputs[2].default_value = 1.0
n19 = _N.new('ShaderNodeValToRGB'); n19.name = 'ColorRamp.001'; n19.location = (555, -50)
n19.color_ramp.interpolation = 'B_SPLINE'
while len(n19.color_ramp.elements) > 1: n19.color_ramp.elements.remove(n19.color_ramp.elements[-1])
n19.color_ramp.elements[0].position = 0.1128; n19.color_ramp.elements[0].color = (0.2633, 0.2633, 0.2633, 1.0)
_e = n19.color_ramp.elements.new(0.6245); _e.color = (0.804, 0.0, 1.0, 1.0)
_L.new(n0.outputs[0], n11.inputs[0])
_L.new(n0.outputs[0], n2.inputs[0])
_L.new(n2.outputs[1], n1.inputs[1])
_L.new(n2.outputs[0], n1.inputs[2])
_L.new(n2.outputs[2], n1.inputs[0])
_L.new(n1.outputs[0], n4.inputs[0])
_L.new(n6.outputs[2], n16.inputs[0])
_L.new(n4.outputs[1], n8.inputs[0])
_L.new(n4.outputs[1], n19.inputs[0])
_L.new(n7.outputs[0], n6.inputs[7])
_L.new(n19.outputs[0], n7.inputs[0])
_L.new(n10.outputs[0], n8.inputs[2])
_L.new(n10.outputs[0], n4.inputs[2])
_L.new(n5.outputs[0], n10.inputs[0])
_L.new(n19.outputs[0], n6.inputs[6])
_L.new(n3.outputs[0], n7.inputs[1])
_L.new(n9.outputs[0], n18.inputs[0])
_L.new(n9.outputs[1], n10.inputs[4])
_L.new(n11.outputs[1], n5.inputs[0])
_L.new(n11.outputs[2], n5.inputs[2])
_L.new(n11.outputs[0], n5.inputs[1])
_L.new(n0.outputs[0], n17.inputs[0])
_L.new(n17.outputs[0], n9.inputs[0])
_L.new(n12.outputs[0], n3.inputs[0])
_L.new(n8.outputs[0], n12.inputs[0])
_L.new(n8.outputs[0], n12.inputs[1])
_L.new(n18.outputs[0], n13.inputs[0])
_L.new(n18.outputs[0], n13.inputs[1])
_L.new(n13.outputs[0], n14.inputs[0])
_L.new(n14.outputs[0], n4.inputs[8])
n16.is_active_output = True
ng_funky = bpy.data.node_groups.new('Funky', 'ShaderNodeTree')
_s = ng_funky.interface.new_socket(name='Color', in_out='OUTPUT', socket_type='NodeSocketColor')
_s.default_value = (0.0, 0.0, 0.0, 0.0)
_N = ng_funky.nodes; _L = ng_funky.links
n0 = _N.new('ShaderNodeTexCoord'); n0.name = 'Texture Coordinate'; n0.location = (-1090, -172)
n1 = _N.new('ShaderNodeMapping'); n1.name = 'Mapping'; n1.location = (-529, 120)
n1.inputs[2].default_value = (1.571, 1.571, 0.0)
n2 = _N.new('ShaderNodeTexGradient'); n2.name = 'Gradient Texture'; n2.location = (-53, 55)
n3 = _N.new('ShaderNodeSeparateXYZ'); n3.name = 'Separate XYZ.003'; n3.location = (-899, -217)
n4 = _N.new('ShaderNodeMapping'); n4.name = 'Mapping.001'; n4.location = (-867, -345)
n4.inputs[1].default_value = (-0.07, -0.1, 0.0)
n5 = _N.new('NodeGroupInput'); n5.name = 'Group Input'; n5.location = (-1290, 0)
n6 = _N.new('NodeGroupOutput'); n6.name = 'Group Output'; n6.location = (1416, 161)
n7 = _N.new('ShaderNodeCombineXYZ'); n7.name = 'Combine XYZ.004'; n7.location = (-698, -198)
n8 = _N.new('ShaderNodeTexNoise'); n8.name = 'Musgrave Texture'; n8.location = (-450, -302)
n8.width = 150
n8.normalize = False
n8.inputs[2].default_value = 8.0
n8.inputs[3].default_value = 0.0
n8.inputs[4].default_value = 1.0
n8.inputs[5].default_value = 1.0
n9 = _N.new('ShaderNodeTexBrick'); n9.name = 'Brick Texture.001'; n9.location = (-185, -86)
n9.width = 141
n9.offset_frequency = 1
n9.squash_frequency = 1
n9.squash = 0.9
n9.inputs[2].default_value = (0.07031, 0.0, 0.2, 1.0)
n9.inputs[3].default_value = (0.6038, 0.314, 0.5457, 1.0)
n9.inputs[6].default_value = 0.0
n9.inputs[7].default_value = 0.12
n9.inputs[8].default_value = 0.1
n10 = _N.new('ShaderNodeMix'); n10.name = 'Mix.001'; n10.location = (669, 82)
n10.data_type = 'RGBA'
n10.blend_type = 'SUBTRACT'
n10.inputs[0].default_value = 1.0
n11 = _N.new('ShaderNodeRGBCurve'); n11.name = 'RGB Curves'; n11.location = (1139, 179)
_c = n11.mapping.curves[0]
while len(_c.points) > 2: _c.points.remove(_c.points[-1])
_c.points[0].location = (0.0, 0.0); _c.points[0].handle_type = 'AUTO'
_c.points[1].location = (0.42481, 0.61458); _c.points[1].handle_type = 'AUTO'
_p = _c.points.new(1.0, 1.0); _p.handle_type = 'AUTO'
_c = n11.mapping.curves[2]
while len(_c.points) > 2: _c.points.remove(_c.points[-1])
_c.points[0].location = (0.0, 0.0); _c.points[0].handle_type = 'AUTO'
_c.points[1].location = (0.40601, 0.29167); _c.points[1].handle_type = 'AUTO'
_p = _c.points.new(1.0, 1.0); _p.handle_type = 'AUTO'
_c = n11.mapping.curves[3]
while len(_c.points) > 2: _c.points.remove(_c.points[-1])
_c.points[0].location = (0.0, 0.0); _c.points[0].handle_type = 'AUTO'
_c.points[1].location = (0.21429, 0.16146); _c.points[1].handle_type = 'AUTO'
_p = _c.points.new(0.62406, 0.78125); _p.handle_type = 'AUTO'
_p = _c.points.new(1.0, 1.0); _p.handle_type = 'AUTO'
n11.mapping.update()
n12 = _N.new('ShaderNodeMix'); n12.name = 'Mix.002'; n12.location = (880, 167)
n12.data_type = 'RGBA'
n12.blend_type = 'DIFFERENCE'
n12.inputs[0].default_value = 0.812
n13 = _N.new('ShaderNodeMix'); n13.name = 'Mix'; n13.location = (494, -109)
n13.data_type = 'RGBA'
n13.blend_type = 'MULTIPLY'
n14 = _N.new('ShaderNodeValToRGB'); n14.name = 'ColorRamp.001'; n14.location = (202, 107)
n14.color_ramp.interpolation = 'B_SPLINE'
while len(n14.color_ramp.elements) > 1: n14.color_ramp.elements.remove(n14.color_ramp.elements[-1])
n14.color_ramp.elements[0].position = 0.1167; n14.color_ramp.elements[0].color = (0.7412, 1.0, 0.1066, 1.0)
_e = n14.color_ramp.elements.new(1.0); _e.color = (0.7913, 0.7305, 0.8879, 1.0)
n15 = _N.new('ShaderNodeValToRGB'); n15.name = 'ColorRamp.002'; n15.location = (293, 399)
n15.color_ramp.interpolation = 'B_SPLINE'
while len(n15.color_ramp.elements) > 1: n15.color_ramp.elements.remove(n15.color_ramp.elements[-1])
n15.color_ramp.elements[0].position = 0.04667; n15.color_ramp.elements[0].color = (0.0, 0.0, 0.0, 1.0)
_e = n15.color_ramp.elements.new(0.8633); _e.color = (0.0, 0.4211, 0.7742, 1.0)
_L.new(n0.outputs[0], n3.inputs[0])
_L.new(n0.outputs[0], n1.inputs[0])
_L.new(n1.outputs[0], n2.inputs[0])
_L.new(n2.outputs[1], n14.inputs[0])
_L.new(n13.outputs[2], n10.inputs[7])
_L.new(n2.outputs[0], n13.inputs[0])
_L.new(n14.outputs[0], n10.inputs[6])
_L.new(n2.outputs[0], n15.inputs[0])
_L.new(n12.outputs[2], n11.inputs[1])
_L.new(n15.outputs[0], n12.inputs[7])
_L.new(n10.outputs[2], n12.inputs[6])
_L.new(n11.outputs[0], n6.inputs[0])
_L.new(n3.outputs[1], n7.inputs[1])
_L.new(n3.outputs[2], n7.inputs[2])
_L.new(n4.outputs[0], n8.inputs[0])
_L.new(n0.outputs[0], n4.inputs[0])
_L.new(n7.outputs[0], n9.inputs[1])
_L.new(n7.outputs[0], n9.inputs[0])
_L.new(n8.outputs[0], n9.inputs[4])
_L.new(n8.outputs[0], n9.inputs[5])
_L.new(n9.outputs[0], n13.inputs[6])
_L.new(n14.outputs[0], n13.inputs[7])
n6.is_active_output = True
ng_painteresque = bpy.data.node_groups.new('Painteresque', 'ShaderNodeTree')
_s = ng_painteresque.interface.new_socket(name='Color', in_out='OUTPUT', socket_type='NodeSocketColor')
_s.default_value = (0.0, 0.0, 0.0, 0.0)
_N = ng_painteresque.nodes; _L = ng_painteresque.links
n0 = _N.new('ShaderNodeTexNoise'); n0.name = 'Noise Texture.002'; n0.location = (7, 126)
n0.inputs[2].default_value = 2.1
n0.inputs[3].default_value = 10.0
n1 = _N.new('ShaderNodeTexChecker'); n1.name = 'Checker Texture'; n1.location = (275, 107)
n1.width = 156
n1.inputs[3].default_value = 1.0
n2 = _N.new('ShaderNodeBrightContrast'); n2.name = 'Bright/Contrast'; n2.location = (547, 90)
n2.inputs[1].default_value = -0.1
n2.inputs[2].default_value = 2.0
n3 = _N.new('ShaderNodeTexVoronoi'); n3.name = 'Voronoi Texture'; n3.location = (-222, -56)
n3.inputs[2].default_value = 10.0
n4 = _N.new('ShaderNodeTexVoronoi'); n4.name = 'Voronoi Texture.001'; n4.location = (-547, 63)
n4.inputs[2].default_value = 10.0
n5 = _N.new('ShaderNodeMath'); n5.name = 'Math'; n5.location = (-62, -56)
n5.operation = 'MULTIPLY'
n5.inputs[2].default_value = 0.0
n6 = _N.new('ShaderNodeMath'); n6.name = 'Math.001'; n6.location = (-387, 63)
n6.operation = 'MULTIPLY'
n6.inputs[2].default_value = 0.0
n7 = _N.new('ShaderNodeMath'); n7.name = 'Math.002'; n7.location = (7, -114)
n7.hide = True
n7.operation = 'MULTIPLY'
n7.inputs[2].default_value = 0.0
n8 = _N.new('ShaderNodeMath'); n8.name = 'Math.003'; n8.location = (-314, -126)
n8.hide = True
n8.operation = 'MULTIPLY'
n8.inputs[2].default_value = 0.0
n9 = _N.new('NodeGroupInput'); n9.name = 'Group Input'; n9.location = (-747, 0)
n10 = _N.new('NodeGroupOutput'); n10.name = 'Group Output'; n10.location = (747, 0)
n11 = _N.new('ShaderNodeTexNoise'); n11.name = 'Noise Texture.003'; n11.location = (-314, 114)
n11.width = 217
n11.inputs[2].default_value = 2.0
n11.inputs[3].default_value = 16.0
_L.new(n0.outputs[1], n1.inputs[0])
_L.new(n11.outputs[1], n0.inputs[0])
_L.new(n1.outputs[0], n2.inputs[0])
_L.new(n0.outputs[1], n1.inputs[2])
_L.new(n11.outputs[1], n1.inputs[1])
_L.new(n2.outputs[0], n10.inputs[0])
_L.new(n3.outputs[0], n5.inputs[0])
_L.new(n3.outputs[0], n5.inputs[1])
_L.new(n4.outputs[0], n6.inputs[0])
_L.new(n4.outputs[0], n6.inputs[1])
_L.new(n5.outputs[0], n7.inputs[0])
_L.new(n7.outputs[0], n0.inputs[8])
_L.new(n6.outputs[0], n8.inputs[0])
_L.new(n8.outputs[0], n11.inputs[8])
n10.is_active_output = True
ng_seaplant = bpy.data.node_groups.new('Seaplant', 'ShaderNodeTree')
_s = ng_seaplant.interface.new_socket(name='Color', in_out='OUTPUT', socket_type='NodeSocketColor')
_s.default_value = (0.0, 0.0, 0.0, 0.0)
_N = ng_seaplant.nodes; _L = ng_seaplant.links
n0 = _N.new('ShaderNodeTexCoord'); n0.name = 'Texture Coordinate'; n0.location = (-806, 89)
n1 = _N.new('ShaderNodeCombineXYZ'); n1.name = 'Combine XYZ.001'; n1.location = (-120, 114)
n2 = _N.new('ShaderNodeMix'); n2.name = 'Mix'; n2.location = (806, 61)
n2.data_type = 'RGBA'
n2.blend_type = 'DIFFERENCE'
n2.inputs[0].default_value = 1.0
n3 = _N.new('ShaderNodeSeparateXYZ'); n3.name = 'Separate XYZ'; n3.location = (-493, 95)
n4 = _N.new('ShaderNodeSeparateXYZ'); n4.name = 'Separate XYZ.001'; n4.location = (-497, -71)
n5 = _N.new('ShaderNodeCombineXYZ'); n5.name = 'Combine XYZ.002'; n5.location = (-127, -74)
n6 = _N.new('ShaderNodeTexNoise'); n6.name = 'Noise Texture'; n6.location = (95, 41)
n6.inputs[2].default_value = 10.0
n7 = _N.new('ShaderNodeValToRGB'); n7.name = 'ColorRamp.001'; n7.location = (486, -114)
while len(n7.color_ramp.elements) > 1: n7.color_ramp.elements.remove(n7.color_ramp.elements[-1])
n7.color_ramp.elements[0].position = 0.3808; n7.color_ramp.elements[0].color = (0.0, 0.0, 0.0, 1.0)
_e = n7.color_ramp.elements.new(0.6545); _e.color = (0.1648, 1.0, 0.9835, 1.0)
n8 = _N.new('ShaderNodeValToRGB'); n8.name = 'ColorRamp'; n8.location = (445, 109)
while len(n8.color_ramp.elements) > 1: n8.color_ramp.elements.remove(n8.color_ramp.elements[-1])
n8.color_ramp.elements[0].position = 0.2455; n8.color_ramp.elements[0].color = (0.0, 0.0, 0.0, 1.0)
_e = n8.color_ramp.elements.new(0.6545); _e.color = (0.3077, 1.0, 0.06543, 1.0)
n9 = _N.new('NodeGroupInput'); n9.name = 'Group Input'; n9.location = (-1006, 0)
n10 = _N.new('NodeGroupOutput'); n10.name = 'Group Output'; n10.location = (1006, 0)
n11 = _N.new('ShaderNodeTexBrick'); n11.name = 'Brick Texture.001'; n11.location = (260, -63)
n11.width = 145
n11.offset_frequency = 1
n11.squash_frequency = 1
n11.offset = 0.0
n11.inputs[4].default_value = 6.0
n11.inputs[5].default_value = 0.03
n11.inputs[8].default_value = 2.0
_L.new(n0.outputs[0], n4.inputs[0])
_L.new(n0.outputs[0], n3.inputs[0])
_L.new(n3.outputs[1], n1.inputs[1])
_L.new(n11.outputs[0], n7.inputs[0])
_L.new(n3.outputs[0], n1.inputs[2])
_L.new(n3.outputs[2], n1.inputs[0])
_L.new(n4.outputs[1], n5.inputs[2])
_L.new(n4.outputs[0], n5.inputs[1])
_L.new(n6.outputs[1], n8.inputs[0])
_L.new(n1.outputs[0], n6.inputs[0])
_L.new(n6.outputs[1], n11.inputs[9])
_L.new(n5.outputs[0], n11.inputs[3])
_L.new(n2.outputs[2], n10.inputs[0])
_L.new(n8.outputs[0], n2.inputs[6])
_L.new(n7.outputs[0], n2.inputs[7])
n10.is_active_output = True
ng_peacock = bpy.data.node_groups.new('Peacock', 'ShaderNodeTree')
_s = ng_peacock.interface.new_socket(name='Color', in_out='OUTPUT', socket_type='NodeSocketColor')
_s.default_value = (0.0, 0.0, 0.0, 0.0)
_N = ng_peacock.nodes; _L = ng_peacock.links
n0 = _N.new('ShaderNodeTexCoord'); n0.name = 'Texture Coordinate'; n0.location = (-821, -115)
n0.width = 146
n1 = _N.new('ShaderNodeMapping'); n1.name = 'Mapping.002'; n1.location = (-509, 306)
n1.vector_type = 'TEXTURE'
n1.inputs[1].default_value = (0.4, 0.5, 0.0)
n1.inputs[2].default_value = (0.0, 0.0, 1.571)
n2 = _N.new('ShaderNodeValToRGB'); n2.name = 'ColorRamp'; n2.location = (821, 136)
n2.color_ramp.interpolation = 'B_SPLINE'
while len(n2.color_ramp.elements) > 1: n2.color_ramp.elements.remove(n2.color_ramp.elements[-1])
n2.color_ramp.elements[0].position = 0.0; n2.color_ramp.elements[0].color = (0.02511, 0.692, 0.008862, 1.0)
_e = n2.color_ramp.elements.new(0.1273); _e.color = (0.0, 0.03713, 0.692, 1.0)
_e = n2.color_ramp.elements.new(0.2727); _e.color = (0.04582, 0.009445, 0.4149, 1.0)
_e = n2.color_ramp.elements.new(0.45); _e.color = (1.0, 0.302, 0.0, 1.0)
_e = n2.color_ramp.elements.new(0.5636); _e.color = (1.0, 0.685, 0.0, 1.0)
_e = n2.color_ramp.elements.new(0.6591); _e.color = (0.7905, 0.3241, 0.006536, 1.0)
_e = n2.color_ramp.elements.new(0.7182); _e.color = (0.5815, 0.8157, 1.0, 1.0)
_e = n2.color_ramp.elements.new(0.7864); _e.color = (0.003115, 1.0, 0.9855, 1.0)
_e = n2.color_ramp.elements.new(0.8955); _e.color = (0.000158, 0.009733, 0.09706, 1.0)
_e = n2.color_ramp.elements.new(0.9864); _e.color = (0.002796, 0.01838, 0.01674, 1.0)
n3 = _N.new('ShaderNodeTexMagic'); n3.name = 'Magic Texture.001'; n3.location = (-95, -38)
n3.turbulence_depth = 1
n3.inputs[1].default_value = 2.0
n3.inputs[2].default_value = -2.6
n4 = _N.new('ShaderNodeTexGradient'); n4.name = 'Gradient Texture'; n4.location = (-108, 174)
n4.gradient_type = 'EASING'
n5 = _N.new('ShaderNodeMix'); n5.name = 'Mix'; n5.location = (606, 100)
n5.data_type = 'RGBA'
n5.blend_type = 'SOFT_LIGHT'
n5.inputs[0].default_value = 0.8
n6 = _N.new('NodeGroupInput'); n6.name = 'Group Input'; n6.location = (-1021, 0)
n7 = _N.new('ShaderNodeTexMagic'); n7.name = 'Magic Texture'; n7.location = (245, -137)
n7.turbulence_depth = 0
n8 = _N.new('NodeGroupOutput'); n8.name = 'Group Output'; n8.location = (1417, 217)
n9 = _N.new('ShaderNodeMix'); n9.name = 'Mix.001'; n9.location = (1187, 229)
n9.data_type = 'RGBA'
n9.inputs[7].default_value = (0.0, 0.0, 0.0, 1.0)
n10 = _N.new('ShaderNodeMapping'); n10.name = 'Mapping'; n10.location = (-522, -417)
n10.vector_type = 'TEXTURE'
n10.inputs[3].default_value = (0.0, 1.0, 0.0)
n11 = _N.new('ShaderNodeMapping'); n11.name = 'Mapping.001'; n11.location = (-345, -32)
n11.vector_type = 'TEXTURE'
n11.inputs[2].default_value = (1.92, 0.7854, 1.571)
n11.inputs[3].default_value = (3.0, 1.0, 1.0)
_L.new(n0.outputs[0], n11.inputs[0])
_L.new(n0.outputs[0], n10.inputs[0])
_L.new(n5.outputs[2], n2.inputs[0])
_L.new(n0.outputs[0], n1.inputs[0])
_L.new(n1.outputs[0], n4.inputs[0])
_L.new(n4.outputs[1], n5.inputs[7])
_L.new(n7.outputs[0], n5.inputs[6])
_L.new(n10.outputs[0], n7.inputs[1])
_L.new(n3.outputs[0], n7.inputs[0])
_L.new(n11.outputs[0], n3.inputs[0])
_L.new(n3.outputs[0], n7.inputs[2])
_L.new(n2.outputs[0], n9.inputs[6])
_L.new(n9.outputs[2], n8.inputs[0])
n8.is_active_output = True
ng_voronoi = bpy.data.node_groups.new('Voronoi', 'ShaderNodeTree')
_s = ng_voronoi.interface.new_socket(name='Color', in_out='OUTPUT', socket_type='NodeSocketColor')
_s.default_value = (0.0, 0.0, 0.0, 0.0)
_N = ng_voronoi.nodes; _L = ng_voronoi.links
n0 = _N.new('NodeGroupOutput'); n0.name = 'Group Output'; n0.location = (227, 18)
n1 = _N.new('ShaderNodeTexVoronoi'); n1.name = 'Voronoi Texture'; n1.location = (-66, 48)
_L.new(n1.outputs[1], n0.inputs[0])
n0.is_active_output = True
ng_magma = bpy.data.node_groups.new('Magma', 'ShaderNodeTree')
_s = ng_magma.interface.new_socket(name='Color', in_out='OUTPUT', socket_type='NodeSocketColor')
_s.default_value = (0.0, 0.0, 0.0, 0.0)
_N = ng_magma.nodes; _L = ng_magma.links
n0 = _N.new('NodeGroupOutput'); n0.name = 'Group Output'; n0.location = (668, 179)
n1 = _N.new('ShaderNodeTexNoise'); n1.name = 'Noise Texture'; n1.location = (21, 182)
n1.inputs[2].default_value = 3.0
n1.inputs[3].default_value = 3.0
n1.inputs[8].default_value = 0.7
n2 = _N.new('ShaderNodeValToRGB'); n2.name = 'ColorRamp'; n2.location = (311, 167)
n2.color_ramp.interpolation = 'CARDINAL'
while len(n2.color_ramp.elements) > 1: n2.color_ramp.elements.remove(n2.color_ramp.elements[-1])
n2.color_ramp.elements[0].position = 0.3188; n2.color_ramp.elements[0].color = (0.9131, 0.03434, 0.016, 1.0)
_e = n2.color_ramp.elements.new(0.5344); _e.color = (0.8978, 0.1837, 0.03624, 1.0)
_e = n2.color_ramp.elements.new(0.6486); _e.color = (0.8759, 0.3974, 0.06522, 1.0)
_e = n2.color_ramp.elements.new(0.913); _e.color = (0.8388, 0.7605, 0.1144, 1.0)
_L.new(n1.outputs[0], n2.inputs[0])
_L.new(n2.outputs[0], n0.inputs[0])
n0.is_active_output = True
ng_text = bpy.data.node_groups.new('Text', 'ShaderNodeTree')
_s = ng_text.interface.new_socket(name='Emission', in_out='OUTPUT', socket_type='NodeSocketShader')
_s = ng_text.interface.new_socket(name='Threshold', in_out='OUTPUT', socket_type='NodeSocketFloat')
_s.default_value = 0.01
_s.min_value = -1e+04
_s.max_value = 1e+04
_s = ng_text.interface.new_socket(name='Value', in_out='INPUT', socket_type='NodeSocketFloat')
_s.default_value = 0.5
_s.min_value = -1e+04
_s.max_value = 1e+04
_s = ng_text.interface.new_socket(name='Threshold', in_out='INPUT', socket_type='NodeSocketFloat')
_s.default_value = 0.01
_s.min_value = -1e+04
_s.max_value = 1e+04
_N = ng_text.nodes; _L = ng_text.links
n0 = _N.new('ShaderNodeMath'); n0.name = 'Math'; n0.location = (-229, 111)
n0.operation = 'LESS_THAN'
n0.inputs[1].default_value = 0.99
n0.inputs[2].default_value = 0.0
n1 = _N.new('ShaderNodeMix'); n1.name = 'Mix'; n1.location = (-18, 110)
n1.data_type = 'RGBA'
n1.inputs[6].default_value = (1.0, 1.0, 1.0, 1.0)
n1.inputs[7].default_value = (0.0, 0.0, 0.0, 1.0)
n2 = _N.new('ShaderNodeMath'); n2.name = 'Math.001'; n2.location = (-223, -110)
n2.operation = 'LESS_THAN'
n2.inputs[1].default_value = 0.01
n2.inputs[2].default_value = 0.0
n3 = _N.new('NodeGroupOutput'); n3.name = 'Group Output'; n3.location = (597, -2)
n3.inputs[1].default_value = 0.01
n4 = _N.new('NodeGroupInput'); n4.name = 'Group Input'; n4.location = (-463, 0)
n5 = _N.new('ShaderNodeMix'); n5.name = 'Mix.001'; n5.location = (123, -111)
n5.data_type = 'RGBA'
n5.inputs[6].default_value = (0.0, 0.0, 0.0, 1.0)
n5.inputs[7].default_value = (1.0, 1.0, 1.0, 1.0)
n6 = _N.new('ShaderNodeEmission'); n6.name = 'Emission.001'; n6.location = (364, -64)
n6.inputs[1].default_value = 10.0
_L.new(n4.outputs[0], n0.inputs[0])
_L.new(n0.outputs[0], n1.inputs[0])
_L.new(n4.outputs[0], n2.inputs[0])
_L.new(n2.outputs[0], n5.inputs[0])
_L.new(n5.outputs[2], n6.inputs[0])
_L.new(n6.outputs[0], n3.inputs[0])
n3.is_active_output = True
ng_blue_gradient = bpy.data.node_groups.new('Blue Gradient', 'ShaderNodeTree')
_s = ng_blue_gradient.interface.new_socket(name='Color', in_out='OUTPUT', socket_type='NodeSocketColor')
_s.default_value = (0.0, 0.0, 0.0, 0.0)
_N = ng_blue_gradient.nodes; _L = ng_blue_gradient.links
n0 = _N.new('NodeGroupOutput'); n0.name = 'Group Output'; n0.location = (1066, 138)
n1 = _N.new('ShaderNodeTexCoord'); n1.name = 'Texture Coordinate'; n1.location = (424, 211)
n2 = _N.new('ShaderNodeValToRGB'); n2.name = 'ColorRamp'; n2.location = (693, 206)
n2.color_ramp.interpolation = 'CARDINAL'
while len(n2.color_ramp.elements) > 1: n2.color_ramp.elements.remove(n2.color_ramp.elements[-1])
n2.color_ramp.elements[0].position = 0.221; n2.color_ramp.elements[0].color = (0.0003035, 0.0331, 0.2961, 1.0)
_e = n2.color_ramp.elements.new(0.4194); _e.color = (0.0003922, 0.1162, 0.6118, 1.0)
_e = n2.color_ramp.elements.new(0.5503); _e.color = (0.01434, 0.1796, 0.6105, 1.0)
_e = n2.color_ramp.elements.new(0.7319); _e.color = (0.0, 0.4621, 0.9216, 1.0)
_e = n2.color_ramp.elements.new(1.0); _e.color = (0.174, 0.5974, 0.9216, 1.0)
_L.new(n1.outputs[0], n2.inputs[0])
_L.new(n2.outputs[0], n0.inputs[0])
n0.is_active_output = True
ng_dice = bpy.data.node_groups.new('Dice', 'ShaderNodeTree')
_s = ng_dice.interface.new_socket(name='Texture', in_out='INPUT', socket_type='NodeSocketColor')
_s.default_value = (0.5, 0.5, 0.5, 1.0)
_s = ng_dice.interface.new_socket(name='Alpha', in_out='INPUT', socket_type='NodeSocketFloat')
_s.subtype = 'FACTOR'
_s.min_value = 0.0
_s.max_value = 1.0
_N = ng_dice.nodes; _L = ng_dice.links
n0 = _N.new('ShaderNodeOutputMaterial'); n0.name = 'Material Output'; n0.location = (711, 211)
n1 = _N.new('ShaderNodeEmission'); n1.name = 'Emission'; n1.location = (-279, -98)
n2 = _N.new('ShaderNodeGroup'); n2.name = 'Group.002'; n2.location = (-787, -225)
n2.label = 'Chellish'
n2.width = 195
n2.node_tree = ng_chellish
n3 = _N.new('ShaderNodeGroup'); n3.name = 'Group.008'; n3.location = (-788, -534)
n3.label = 'Flameo'
n3.width = 193
n3.node_tree = ng_flameo
n4 = _N.new('ShaderNodeGroup'); n4.name = 'Group.006'; n4.location = (-783, -340)
n4.label = 'Cyanice'
n4.width = 193
n4.node_tree = ng_cyanice
n5 = _N.new('ShaderNodeGroup'); n5.name = 'Group.007'; n5.location = (-784, -442)
n5.label = 'Purple Stuff'
n5.width = 189
n5.node_tree = ng_purple_stuff
n6 = _N.new('ShaderNodeGroup'); n6.name = 'Group.003'; n6.location = (-787, -19)
n6.label = 'Funky'
n6.width = 189
n6.node_tree = ng_funky
n7 = _N.new('ShaderNodeGroup'); n7.name = 'Group.001'; n7.location = (-784, -124)
n7.label = 'Painteresque'
n7.width = 188
n7.node_tree = ng_painteresque
n8 = _N.new('ShaderNodeGroup'); n8.name = 'Group.004'; n8.location = (-1038, -420)
n8.label = 'Seaplant'
n8.width = 147
n8.node_tree = ng_seaplant
n9 = _N.new('ShaderNodeGroup'); n9.name = 'Group.005'; n9.location = (-1041, -521)
n9.label = 'Peacock'
n9.width = 152
n9.node_tree = ng_peacock
n10 = _N.new('ShaderNodeGroup'); n10.name = 'Group'; n10.location = (-1037, -319)
n10.label = 'Voronoi'
n10.node_tree = ng_voronoi
n11 = _N.new('ShaderNodeGroup'); n11.name = 'Group.011'; n11.location = (-513, -396)
n11.label = 'Magma'
n11.width = 192
n11.node_tree = ng_magma
n12 = _N.new('NodeGroupInput'); n12.name = 'Group Input'; n12.location = (-499, 17)
n12.label = 'Inputs'
n13 = _N.new('ShaderNodeMixShader'); n13.name = 'Mix Shader'; n13.location = (348, 186)
n14 = _N.new('ShaderNodeGroup'); n14.name = 'Group.010'; n14.location = (-213, 359)
n14.node_tree = ng_text
n14.inputs[1].default_value = 0.01
n15 = _N.new('ShaderNodeGroup'); n15.name = 'Group.009'; n15.location = (-512, -291)
n15.label = 'Blue Gradient'
n15.width = 192
n15.node_tree = ng_blue_gradient
_L.new(n12.outputs[1], n13.inputs[0])
_L.new(n1.outputs[0], n13.inputs[1])
_L.new(n13.outputs[0], n0.inputs[0])
_L.new(n14.outputs[0], n13.inputs[2])
_L.new(n12.outputs[0], n14.inputs[0])
_L.new(n15.outputs[0], n1.inputs[0])
n0.is_active_output = True

# ---- material node trees
mat_d4side1_2_3.use_nodes = True; mat_d4side1_2_3.node_tree.nodes.clear()
_N = mat_d4side1_2_3.node_tree.nodes; _L = mat_d4side1_2_3.node_tree.links
n0 = _N.new('ShaderNodeGroup'); n0.name = 'Group'; n0.location = (-160, 320)
n0.width = 169
n0.node_tree = ng_dice
n1 = _N.new('ShaderNodeTexImage'); n1.name = 'Image Texture'; n1.location = (-503, 294)
n1.image = img_d4side1_2_3_png
_L.new(n1.outputs[1], n0.inputs[1])
_L.new(n1.outputs[0], n0.inputs[0])
mat_d4side1_3_4.use_nodes = True; mat_d4side1_3_4.node_tree.nodes.clear()
_N = mat_d4side1_3_4.node_tree.nodes; _L = mat_d4side1_3_4.node_tree.links
n0 = _N.new('ShaderNodeGroup'); n0.name = 'Group'; n0.location = (-203, 316)
n0.width = 169
n0.node_tree = ng_dice
n1 = _N.new('ShaderNodeTexImage'); n1.name = 'Image Texture'; n1.location = (-503, 294)
n1.image = img_d4side1_3_4_png
_L.new(n1.outputs[0], n0.inputs[0])
_L.new(n1.outputs[1], n0.inputs[1])
mat_d4side1_4_2.use_nodes = True; mat_d4side1_4_2.node_tree.nodes.clear()
_N = mat_d4side1_4_2.node_tree.nodes; _L = mat_d4side1_4_2.node_tree.links
n0 = _N.new('ShaderNodeGroup'); n0.name = 'Group'; n0.location = (-206, 326)
n0.width = 169
n0.node_tree = ng_dice
n1 = _N.new('ShaderNodeTexImage'); n1.name = 'Image Texture'; n1.location = (-513, 301)
n1.image = img_d4side1_4_2_png
_L.new(n1.outputs[0], n0.inputs[0])
_L.new(n1.outputs[1], n0.inputs[1])
mat_d4side2_4_3.use_nodes = True; mat_d4side2_4_3.node_tree.nodes.clear()
_N = mat_d4side2_4_3.node_tree.nodes; _L = mat_d4side2_4_3.node_tree.links
n0 = _N.new('ShaderNodeGroup'); n0.name = 'Group'; n0.location = (29, 293)
n0.width = 169
n0.node_tree = ng_dice
n1 = _N.new('ShaderNodeTexImage'); n1.name = 'Image Texture'; n1.location = (-282, 270)
n1.image = img_d4side2_4_3_png
_L.new(n1.outputs[0], n0.inputs[0])
_L.new(n1.outputs[1], n0.inputs[1])
mat_d6side1.use_nodes = True; mat_d6side1.node_tree.nodes.clear()
_N = mat_d6side1.node_tree.nodes; _L = mat_d6side1.node_tree.links
n0 = _N.new('ShaderNodeGroup'); n0.name = 'Group'; n0.location = (-90, 253)
n0.width = 169
n0.node_tree = ng_dice
n1 = _N.new('ShaderNodeTexImage'); n1.name = 'Image Texture'; n1.location = (-402, 228)
n1.image = img_d6side1_png
_L.new(n1.outputs[0], n0.inputs[0])
_L.new(n1.outputs[1], n0.inputs[1])
mat_d6side2.use_nodes = True; mat_d6side2.node_tree.nodes.clear()
_N = mat_d6side2.node_tree.nodes; _L = mat_d6side2.node_tree.links
n0 = _N.new('ShaderNodeGroup'); n0.name = 'Group'; n0.location = (-65, 258)
n0.width = 169
n0.node_tree = ng_dice
n1 = _N.new('ShaderNodeTexImage'); n1.name = 'Image Texture'; n1.location = (-357, 235)
n1.image = img_d6side2_png
_L.new(n1.outputs[0], n0.inputs[0])
_L.new(n1.outputs[1], n0.inputs[1])
mat_d6side4.use_nodes = True; mat_d6side4.node_tree.nodes.clear()
_N = mat_d6side4.node_tree.nodes; _L = mat_d6side4.node_tree.links
n0 = _N.new('ShaderNodeGroup'); n0.name = 'Group'; n0.location = (-8, 236)
n0.width = 169
n0.node_tree = ng_dice
n1 = _N.new('ShaderNodeTexImage'); n1.name = 'Image Texture'; n1.location = (-289, 217)
n1.image = img_d6side4_png
_L.new(n1.outputs[0], n0.inputs[0])
_L.new(n1.outputs[1], n0.inputs[1])
mat_d6side3.use_nodes = True; mat_d6side3.node_tree.nodes.clear()
_N = mat_d6side3.node_tree.nodes; _L = mat_d6side3.node_tree.links
n0 = _N.new('ShaderNodeGroup'); n0.name = 'Group'; n0.location = (-49, 247)
n0.width = 169
n0.node_tree = ng_dice
n1 = _N.new('ShaderNodeTexImage'); n1.name = 'Image Texture'; n1.location = (-327, 229)
n1.image = img_d6side3_png
_L.new(n1.outputs[0], n0.inputs[0])
_L.new(n1.outputs[1], n0.inputs[1])
mat_d6side5.use_nodes = True; mat_d6side5.node_tree.nodes.clear()
_N = mat_d6side5.node_tree.nodes; _L = mat_d6side5.node_tree.links
n0 = _N.new('ShaderNodeGroup'); n0.name = 'Group'; n0.location = (-64, 290)
n0.width = 169
n0.node_tree = ng_dice
n1 = _N.new('ShaderNodeTexImage'); n1.name = 'Image Texture'; n1.location = (-346, 266)
n1.image = img_d6side5_png
_L.new(n1.outputs[0], n0.inputs[0])
_L.new(n1.outputs[1], n0.inputs[1])
mat_d6side6.use_nodes = True; mat_d6side6.node_tree.nodes.clear()
_N = mat_d6side6.node_tree.nodes; _L = mat_d6side6.node_tree.links
n0 = _N.new('ShaderNodeGroup'); n0.name = 'Group'; n0.location = (-64, 290)
n0.width = 169
n0.node_tree = ng_dice
n1 = _N.new('ShaderNodeTexImage'); n1.name = 'Image Texture'; n1.location = (-346, 266)
n1.image = img_d6side6_png
_L.new(n1.outputs[0], n0.inputs[0])
_L.new(n1.outputs[1], n0.inputs[1])
mat_d8side1.use_nodes = True; mat_d8side1.node_tree.nodes.clear()
_N = mat_d8side1.node_tree.nodes; _L = mat_d8side1.node_tree.links
n0 = _N.new('ShaderNodeGroup'); n0.name = 'Group'; n0.location = (-129, 232)
n0.width = 169
n0.node_tree = ng_dice
n1 = _N.new('ShaderNodeTexImage'); n1.name = 'Image Texture'; n1.location = (-559, 212)
n1.image = img_d8side1_png
_L.new(n1.outputs[0], n0.inputs[0])
_L.new(n1.outputs[1], n0.inputs[1])
mat_d8side2.use_nodes = True; mat_d8side2.node_tree.nodes.clear()
_N = mat_d8side2.node_tree.nodes; _L = mat_d8side2.node_tree.links
n0 = _N.new('ShaderNodeGroup'); n0.name = 'Group'; n0.location = (-77, 272)
n0.width = 169
n0.node_tree = ng_dice
n1 = _N.new('ShaderNodeTexImage'); n1.name = 'Image Texture'; n1.location = (-358, 249)
n1.image = img_d8side2_png
_L.new(n1.outputs[0], n0.inputs[0])
_L.new(n1.outputs[1], n0.inputs[1])
mat_d8side3.use_nodes = True; mat_d8side3.node_tree.nodes.clear()
_N = mat_d8side3.node_tree.nodes; _L = mat_d8side3.node_tree.links
n0 = _N.new('ShaderNodeGroup'); n0.name = 'Group'; n0.location = (-15, 277)
n0.width = 169
n0.node_tree = ng_dice
n1 = _N.new('ShaderNodeTexImage'); n1.name = 'Image Texture'; n1.location = (-299, 251)
n1.image = img_d8side3_png
_L.new(n1.outputs[0], n0.inputs[0])
_L.new(n1.outputs[1], n0.inputs[1])
mat_d8side4.use_nodes = True; mat_d8side4.node_tree.nodes.clear()
_N = mat_d8side4.node_tree.nodes; _L = mat_d8side4.node_tree.links
n0 = _N.new('ShaderNodeGroup'); n0.name = 'Group'; n0.location = (-83, 246)
n0.width = 169
n0.node_tree = ng_dice
n1 = _N.new('ShaderNodeTexImage'); n1.name = 'Image Texture'; n1.location = (-363, 226)
n1.image = img_d8side4_png
_L.new(n1.outputs[0], n0.inputs[0])
_L.new(n1.outputs[1], n0.inputs[1])
mat_d8side5.use_nodes = True; mat_d8side5.node_tree.nodes.clear()
_N = mat_d8side5.node_tree.nodes; _L = mat_d8side5.node_tree.links
n0 = _N.new('ShaderNodeGroup'); n0.name = 'Group'; n0.location = (-55, 248)
n0.width = 169
n0.node_tree = ng_dice
n1 = _N.new('ShaderNodeTexImage'); n1.name = 'Image Texture'; n1.location = (-334, 227)
n1.image = img_d8side5_png
_L.new(n1.outputs[0], n0.inputs[0])
_L.new(n1.outputs[1], n0.inputs[1])
mat_d8side6.use_nodes = True; mat_d8side6.node_tree.nodes.clear()
_N = mat_d8side6.node_tree.nodes; _L = mat_d8side6.node_tree.links
n0 = _N.new('ShaderNodeGroup'); n0.name = 'Group'; n0.location = (-57, 231)
n0.width = 169
n0.node_tree = ng_dice
n1 = _N.new('ShaderNodeTexImage'); n1.name = 'Image Texture'; n1.location = (-356, 209)
n1.image = img_d8side6_png
_L.new(n1.outputs[0], n0.inputs[0])
_L.new(n1.outputs[1], n0.inputs[1])
mat_d8side7.use_nodes = True; mat_d8side7.node_tree.nodes.clear()
_N = mat_d8side7.node_tree.nodes; _L = mat_d8side7.node_tree.links
n0 = _N.new('ShaderNodeGroup'); n0.name = 'Group'; n0.location = (-25, 232)
n0.width = 169
n0.node_tree = ng_dice
n1 = _N.new('ShaderNodeTexImage'); n1.name = 'Image Texture'; n1.location = (-322, 209)
n1.image = img_d8side7_png
_L.new(n1.outputs[0], n0.inputs[0])
_L.new(n1.outputs[1], n0.inputs[1])
mat_d8side8.use_nodes = True; mat_d8side8.node_tree.nodes.clear()
_N = mat_d8side8.node_tree.nodes; _L = mat_d8side8.node_tree.links
n0 = _N.new('ShaderNodeGroup'); n0.name = 'Group'; n0.location = (-49, 195)
n0.width = 169
n0.node_tree = ng_dice
n1 = _N.new('ShaderNodeTexImage'); n1.name = 'Image Texture'; n1.location = (-346, 172)
n1.image = img_d8side8_png
_L.new(n1.outputs[0], n0.inputs[0])
_L.new(n1.outputs[1], n0.inputs[1])
mat_d12side1.use_nodes = True; mat_d12side1.node_tree.nodes.clear()
_N = mat_d12side1.node_tree.nodes; _L = mat_d12side1.node_tree.links
n0 = _N.new('ShaderNodeGroup'); n0.name = 'Group'; n0.location = (-22, 255)
n0.width = 169
n0.node_tree = ng_dice
n1 = _N.new('ShaderNodeTexImage'); n1.name = 'Image Texture'; n1.location = (-320, 222)
n1.image = img_d12side1_png
_L.new(n1.outputs[0], n0.inputs[0])
_L.new(n1.outputs[1], n0.inputs[1])
mat_d12side2.use_nodes = True; mat_d12side2.node_tree.nodes.clear()
_N = mat_d12side2.node_tree.nodes; _L = mat_d12side2.node_tree.links
n0 = _N.new('ShaderNodeGroup'); n0.name = 'Group'; n0.location = (-13, 238)
n0.width = 169
n0.node_tree = ng_dice
n1 = _N.new('ShaderNodeTexImage'); n1.name = 'Image Texture'; n1.location = (-297, 211)
n1.image = img_d12side2_png
_L.new(n1.outputs[0], n0.inputs[0])
_L.new(n1.outputs[1], n0.inputs[1])
mat_d12side3.use_nodes = True; mat_d12side3.node_tree.nodes.clear()
_N = mat_d12side3.node_tree.nodes; _L = mat_d12side3.node_tree.links
n0 = _N.new('ShaderNodeGroup'); n0.name = 'Group'; n0.location = (-28, 248)
n0.width = 169
n0.node_tree = ng_dice
n1 = _N.new('ShaderNodeTexImage'); n1.name = 'Image Texture'; n1.location = (-321, 222)
n1.width = 248
n1.image = img_d12side3_png
_L.new(n1.outputs[0], n0.inputs[0])
_L.new(n1.outputs[1], n0.inputs[1])
mat_d12side4.use_nodes = True; mat_d12side4.node_tree.nodes.clear()
_N = mat_d12side4.node_tree.nodes; _L = mat_d12side4.node_tree.links
n0 = _N.new('ShaderNodeGroup'); n0.name = 'Group'; n0.location = (-20, 237)
n0.width = 169
n0.node_tree = ng_dice
n1 = _N.new('ShaderNodeTexImage'); n1.name = 'Image Texture'; n1.location = (-306, 209)
n1.image = img_d12side4_png
_L.new(n1.outputs[0], n0.inputs[0])
_L.new(n1.outputs[1], n0.inputs[1])
mat_d12side5.use_nodes = True; mat_d12side5.node_tree.nodes.clear()
_N = mat_d12side5.node_tree.nodes; _L = mat_d12side5.node_tree.links
n0 = _N.new('ShaderNodeGroup'); n0.name = 'Group'; n0.location = (-21, 222)
n0.width = 169
n0.node_tree = ng_dice
n1 = _N.new('ShaderNodeTexImage'); n1.name = 'Image Texture'; n1.location = (-302, 193)
n1.image = img_d12side5_png
_L.new(n1.outputs[0], n0.inputs[0])
_L.new(n1.outputs[1], n0.inputs[1])
mat_d12side6.use_nodes = True; mat_d12side6.node_tree.nodes.clear()
_N = mat_d12side6.node_tree.nodes; _L = mat_d12side6.node_tree.links
n0 = _N.new('ShaderNodeGroup'); n0.name = 'Group'; n0.location = (-71, 230)
n0.width = 169
n0.node_tree = ng_dice
n1 = _N.new('ShaderNodeTexImage'); n1.name = 'Image Texture'; n1.location = (-369, 209)
n1.image = img_d12side6_png
_L.new(n1.outputs[0], n0.inputs[0])
_L.new(n1.outputs[1], n0.inputs[1])
mat_d12side7.use_nodes = True; mat_d12side7.node_tree.nodes.clear()
_N = mat_d12side7.node_tree.nodes; _L = mat_d12side7.node_tree.links
n0 = _N.new('ShaderNodeGroup'); n0.name = 'Group'; n0.location = (-8, 249)
n0.width = 169
n0.node_tree = ng_dice
n1 = _N.new('ShaderNodeTexImage'); n1.name = 'Image Texture'; n1.location = (-296, 236)
n1.image = img_d12side7_png
_L.new(n1.outputs[0], n0.inputs[0])
_L.new(n1.outputs[1], n0.inputs[1])
mat_d12side8.use_nodes = True; mat_d12side8.node_tree.nodes.clear()
_N = mat_d12side8.node_tree.nodes; _L = mat_d12side8.node_tree.links
n0 = _N.new('ShaderNodeGroup'); n0.name = 'Group'; n0.location = (7, 252)
n0.width = 169
n0.node_tree = ng_dice
n1 = _N.new('ShaderNodeTexImage'); n1.name = 'Image Texture'; n1.location = (-292, 227)
n1.image = img_d12side8_png
_L.new(n1.outputs[0], n0.inputs[0])
_L.new(n1.outputs[1], n0.inputs[1])
mat_d12side9.use_nodes = True; mat_d12side9.node_tree.nodes.clear()
_N = mat_d12side9.node_tree.nodes; _L = mat_d12side9.node_tree.links
n0 = _N.new('ShaderNodeGroup'); n0.name = 'Group'; n0.location = (-2, 254)
n0.width = 169
n0.node_tree = ng_dice
n1 = _N.new('ShaderNodeTexImage'); n1.name = 'Image Texture'; n1.location = (-297, 221)
n1.image = img_d12side9_png
_L.new(n1.outputs[0], n0.inputs[0])
_L.new(n1.outputs[1], n0.inputs[1])
mat_d12side10.use_nodes = True; mat_d12side10.node_tree.nodes.clear()
_N = mat_d12side10.node_tree.nodes; _L = mat_d12side10.node_tree.links
n0 = _N.new('ShaderNodeGroup'); n0.name = 'Group'; n0.location = (-8, 240)
n0.width = 169
n0.node_tree = ng_dice
n1 = _N.new('ShaderNodeTexImage'); n1.name = 'Image Texture'; n1.location = (-310, 219)
n1.image = img_d12side10_png
_L.new(n1.outputs[0], n0.inputs[0])
_L.new(n1.outputs[1], n0.inputs[1])
mat_d12side11.use_nodes = True; mat_d12side11.node_tree.nodes.clear()
_N = mat_d12side11.node_tree.nodes; _L = mat_d12side11.node_tree.links
n0 = _N.new('ShaderNodeGroup'); n0.name = 'Group'; n0.location = (-14, 246)
n0.width = 169
n0.node_tree = ng_dice
n1 = _N.new('ShaderNodeTexImage'); n1.name = 'Image Texture'; n1.location = (-308, 218)
n1.image = img_d12side11_png
_L.new(n1.outputs[0], n0.inputs[0])
_L.new(n1.outputs[1], n0.inputs[1])
mat_d12side12.use_nodes = True; mat_d12side12.node_tree.nodes.clear()
_N = mat_d12side12.node_tree.nodes; _L = mat_d12side12.node_tree.links
n0 = _N.new('ShaderNodeGroup'); n0.name = 'Group'; n0.location = (9, 255)
n0.width = 169
n0.node_tree = ng_dice
n1 = _N.new('ShaderNodeTexImage'); n1.name = 'Image Texture'; n1.location = (-277, 214)
n1.image = img_d12side12_png
_L.new(n1.outputs[0], n0.inputs[0])
_L.new(n1.outputs[1], n0.inputs[1])
mat_d20side1.use_nodes = True; mat_d20side1.node_tree.nodes.clear()
_N = mat_d20side1.node_tree.nodes; _L = mat_d20side1.node_tree.links
n0 = _N.new('ShaderNodeGroup'); n0.name = 'Group'; n0.location = (-68, 278)
n0.width = 153
n0.node_tree = ng_dice
n1 = _N.new('ShaderNodeTexImage'); n1.name = 'Image Texture'; n1.location = (-356, 266)
n1.image = img_d20side1_png
_L.new(n1.outputs[0], n0.inputs[0])
_L.new(n1.outputs[1], n0.inputs[1])
mat_d20side2.use_nodes = True; mat_d20side2.node_tree.nodes.clear()
_N = mat_d20side2.node_tree.nodes; _L = mat_d20side2.node_tree.links
n0 = _N.new('ShaderNodeGroup'); n0.name = 'Group'; n0.location = (51, 274)
n0.width = 169
n0.node_tree = ng_dice
n1 = _N.new('ShaderNodeTexImage'); n1.name = 'Image Texture'; n1.location = (-312, 255)
n1.image = img_d20side2_png
_L.new(n1.outputs[0], n0.inputs[0])
_L.new(n1.outputs[1], n0.inputs[1])
mat_d20side3.use_nodes = True; mat_d20side3.node_tree.nodes.clear()
_N = mat_d20side3.node_tree.nodes; _L = mat_d20side3.node_tree.links
n0 = _N.new('ShaderNodeGroup'); n0.name = 'Group'; n0.location = (51, 274)
n0.width = 169
n0.node_tree = ng_dice
n1 = _N.new('ShaderNodeTexImage'); n1.name = 'Image Texture'; n1.location = (-261, 222)
n1.image = img_d20side3_png
_L.new(n1.outputs[0], n0.inputs[0])
_L.new(n1.outputs[1], n0.inputs[1])
mat_d20side4.use_nodes = True; mat_d20side4.node_tree.nodes.clear()
_N = mat_d20side4.node_tree.nodes; _L = mat_d20side4.node_tree.links
n0 = _N.new('ShaderNodeGroup'); n0.name = 'Group'; n0.location = (51, 274)
n0.width = 169
n0.node_tree = ng_dice
n1 = _N.new('ShaderNodeTexImage'); n1.name = 'Image Texture'; n1.location = (-280, 217)
n1.image = img_d20side4_png
_L.new(n1.outputs[0], n0.inputs[0])
_L.new(n1.outputs[1], n0.inputs[1])
mat_d20side5.use_nodes = True; mat_d20side5.node_tree.nodes.clear()
_N = mat_d20side5.node_tree.nodes; _L = mat_d20side5.node_tree.links
n0 = _N.new('ShaderNodeGroup'); n0.name = 'Group'; n0.location = (51, 274)
n0.width = 169
n0.node_tree = ng_dice
n1 = _N.new('ShaderNodeTexImage'); n1.name = 'Image Texture'; n1.location = (-264, 229)
n1.image = img_d20side5_png
_L.new(n1.outputs[0], n0.inputs[0])
_L.new(n1.outputs[1], n0.inputs[1])
mat_d20side6.use_nodes = True; mat_d20side6.node_tree.nodes.clear()
_N = mat_d20side6.node_tree.nodes; _L = mat_d20side6.node_tree.links
n0 = _N.new('ShaderNodeGroup'); n0.name = 'Group'; n0.location = (51, 274)
n0.width = 169
n0.node_tree = ng_dice
n1 = _N.new('ShaderNodeTexImage'); n1.name = 'Image Texture'; n1.location = (-307, 189)
n1.image = img_d20side6_png
_L.new(n1.outputs[0], n0.inputs[0])
_L.new(n1.outputs[1], n0.inputs[1])
mat_d20side7.use_nodes = True; mat_d20side7.node_tree.nodes.clear()
_N = mat_d20side7.node_tree.nodes; _L = mat_d20side7.node_tree.links
n0 = _N.new('ShaderNodeGroup'); n0.name = 'Group'; n0.location = (51, 274)
n0.width = 169
n0.node_tree = ng_dice
n1 = _N.new('ShaderNodeTexImage'); n1.name = 'Image Texture'; n1.location = (-258, 218)
n1.image = img_d20side7_png
_L.new(n1.outputs[0], n0.inputs[0])
_L.new(n1.outputs[1], n0.inputs[1])
mat_d20side8.use_nodes = True; mat_d20side8.node_tree.nodes.clear()
_N = mat_d20side8.node_tree.nodes; _L = mat_d20side8.node_tree.links
n0 = _N.new('ShaderNodeGroup'); n0.name = 'Group'; n0.location = (51, 274)
n0.width = 169
n0.node_tree = ng_dice
n1 = _N.new('ShaderNodeTexImage'); n1.name = 'Image Texture'; n1.location = (-290, 208)
n1.image = img_d20side8_png
_L.new(n1.outputs[0], n0.inputs[0])
_L.new(n1.outputs[1], n0.inputs[1])
mat_d20side9.use_nodes = True; mat_d20side9.node_tree.nodes.clear()
_N = mat_d20side9.node_tree.nodes; _L = mat_d20side9.node_tree.links
n0 = _N.new('ShaderNodeGroup'); n0.name = 'Group'; n0.location = (51, 274)
n0.width = 169
n0.node_tree = ng_dice
n1 = _N.new('ShaderNodeTexImage'); n1.name = 'Image Texture'; n1.location = (-305, 219)
n1.image = img_d20side9_png
_L.new(n1.outputs[0], n0.inputs[0])
_L.new(n1.outputs[1], n0.inputs[1])
mat_d20side10.use_nodes = True; mat_d20side10.node_tree.nodes.clear()
_N = mat_d20side10.node_tree.nodes; _L = mat_d20side10.node_tree.links
n0 = _N.new('ShaderNodeGroup'); n0.name = 'Group'; n0.location = (51, 274)
n0.width = 169
n0.node_tree = ng_dice
n1 = _N.new('ShaderNodeTexImage'); n1.name = 'Image Texture'; n1.location = (-261, 222)
n1.image = img_d20side10_png
_L.new(n1.outputs[0], n0.inputs[0])
_L.new(n1.outputs[1], n0.inputs[1])
mat_d20side11.use_nodes = True; mat_d20side11.node_tree.nodes.clear()
_N = mat_d20side11.node_tree.nodes; _L = mat_d20side11.node_tree.links
n0 = _N.new('ShaderNodeGroup'); n0.name = 'Group'; n0.location = (51, 274)
n0.width = 169
n0.node_tree = ng_dice
n1 = _N.new('ShaderNodeTexImage'); n1.name = 'Image Texture'; n1.location = (-291, 230)
n1.image = img_d20side11_png
_L.new(n1.outputs[0], n0.inputs[0])
_L.new(n1.outputs[1], n0.inputs[1])
mat_d20side12.use_nodes = True; mat_d20side12.node_tree.nodes.clear()
_N = mat_d20side12.node_tree.nodes; _L = mat_d20side12.node_tree.links
n0 = _N.new('ShaderNodeGroup'); n0.name = 'Group'; n0.location = (51, 274)
n0.width = 169
n0.node_tree = ng_dice
n1 = _N.new('ShaderNodeTexImage'); n1.name = 'Image Texture'; n1.location = (-305, 202)
n1.image = img_d20side12_png
_L.new(n1.outputs[0], n0.inputs[0])
_L.new(n1.outputs[1], n0.inputs[1])
mat_d20side13.use_nodes = True; mat_d20side13.node_tree.nodes.clear()
_N = mat_d20side13.node_tree.nodes; _L = mat_d20side13.node_tree.links
n0 = _N.new('ShaderNodeGroup'); n0.name = 'Group'; n0.location = (51, 274)
n0.width = 169
n0.node_tree = ng_dice
n1 = _N.new('ShaderNodeTexImage'); n1.name = 'Image Texture'; n1.location = (-298, 212)
n1.image = img_d20side13_png
_L.new(n1.outputs[0], n0.inputs[0])
_L.new(n1.outputs[1], n0.inputs[1])
mat_d20side14.use_nodes = True; mat_d20side14.node_tree.nodes.clear()
_N = mat_d20side14.node_tree.nodes; _L = mat_d20side14.node_tree.links
n0 = _N.new('ShaderNodeGroup'); n0.name = 'Group'; n0.location = (51, 274)
n0.width = 169
n0.node_tree = ng_dice
n1 = _N.new('ShaderNodeTexImage'); n1.name = 'Image Texture'; n1.location = (-279, 220)
n1.image = img_d20side14_png
_L.new(n1.outputs[0], n0.inputs[0])
_L.new(n1.outputs[1], n0.inputs[1])
mat_d20side15.use_nodes = True; mat_d20side15.node_tree.nodes.clear()
_N = mat_d20side15.node_tree.nodes; _L = mat_d20side15.node_tree.links
n0 = _N.new('ShaderNodeGroup'); n0.name = 'Group'; n0.location = (51, 274)
n0.width = 169
n0.node_tree = ng_dice
n1 = _N.new('ShaderNodeTexImage'); n1.name = 'Image Texture'; n1.location = (-276, 224)
n1.image = img_d20side15_png
_L.new(n1.outputs[0], n0.inputs[0])
_L.new(n1.outputs[1], n0.inputs[1])
mat_d20side16.use_nodes = True; mat_d20side16.node_tree.nodes.clear()
_N = mat_d20side16.node_tree.nodes; _L = mat_d20side16.node_tree.links
n0 = _N.new('ShaderNodeGroup'); n0.name = 'Group'; n0.location = (51, 274)
n0.width = 169
n0.node_tree = ng_dice
n1 = _N.new('ShaderNodeTexImage'); n1.name = 'Image Texture'; n1.location = (-328, 209)
n1.image = img_d20side16_png
_L.new(n1.outputs[0], n0.inputs[0])
_L.new(n1.outputs[1], n0.inputs[1])
mat_d20side17.use_nodes = True; mat_d20side17.node_tree.nodes.clear()
_N = mat_d20side17.node_tree.nodes; _L = mat_d20side17.node_tree.links
n0 = _N.new('ShaderNodeGroup'); n0.name = 'Group'; n0.location = (51, 274)
n0.width = 169
n0.node_tree = ng_dice
n1 = _N.new('ShaderNodeTexImage'); n1.name = 'Image Texture'; n1.location = (-306, 255)
n1.image = img_d20side17_png
_L.new(n1.outputs[0], n0.inputs[0])
_L.new(n1.outputs[1], n0.inputs[1])
mat_d20side18.use_nodes = True; mat_d20side18.node_tree.nodes.clear()
_N = mat_d20side18.node_tree.nodes; _L = mat_d20side18.node_tree.links
n0 = _N.new('ShaderNodeGroup'); n0.name = 'Group'; n0.location = (51, 274)
n0.width = 169
n0.node_tree = ng_dice
n1 = _N.new('ShaderNodeTexImage'); n1.name = 'Image Texture'; n1.location = (-376, 204)
n1.image = img_d20side18_png
_L.new(n1.outputs[0], n0.inputs[0])
_L.new(n1.outputs[1], n0.inputs[1])
mat_d20side19.use_nodes = True; mat_d20side19.node_tree.nodes.clear()
_N = mat_d20side19.node_tree.nodes; _L = mat_d20side19.node_tree.links
n0 = _N.new('ShaderNodeGroup'); n0.name = 'Group'; n0.location = (51, 274)
n0.width = 169
n0.node_tree = ng_dice
n1 = _N.new('ShaderNodeTexImage'); n1.name = 'Image Texture'; n1.location = (-268, 232)
n1.image = img_d20side19_png
_L.new(n1.outputs[0], n0.inputs[0])
_L.new(n1.outputs[1], n0.inputs[1])
mat_d20side20.use_nodes = True; mat_d20side20.node_tree.nodes.clear()
_N = mat_d20side20.node_tree.nodes; _L = mat_d20side20.node_tree.links
n0 = _N.new('ShaderNodeGroup'); n0.name = 'Group'; n0.location = (51, 274)
n0.width = 169
n0.node_tree = ng_dice
n1 = _N.new('ShaderNodeTexImage'); n1.name = 'Image Texture'; n1.location = (-321, 238)
n1.image = img_d20side20_png
_L.new(n1.outputs[0], n0.inputs[0])
_L.new(n1.outputs[1], n0.inputs[1])
mat_d10side1.use_nodes = True; mat_d10side1.node_tree.nodes.clear()
_N = mat_d10side1.node_tree.nodes; _L = mat_d10side1.node_tree.links
n0 = _N.new('ShaderNodeGroup'); n0.name = 'Group'; n0.location = (-90, 253)
n0.width = 169
n0.node_tree = ng_dice
n1 = _N.new('ShaderNodeTexImage'); n1.name = 'Image Texture'; n1.location = (-394, 255)
n1.image = img_d10side1_png
_L.new(n1.outputs[0], n0.inputs[0])
_L.new(n1.outputs[1], n0.inputs[1])
mat_d10side2.use_nodes = True; mat_d10side2.node_tree.nodes.clear()
_N = mat_d10side2.node_tree.nodes; _L = mat_d10side2.node_tree.links
n0 = _N.new('ShaderNodeGroup'); n0.name = 'Group'; n0.location = (-5, 236)
n0.width = 169
n0.node_tree = ng_dice
n1 = _N.new('ShaderNodeTexImage'); n1.name = 'Image Texture'; n1.location = (-298, 217)
n1.image = img_d10side2_png
_L.new(n1.outputs[0], n0.inputs[0])
_L.new(n1.outputs[1], n0.inputs[1])
mat_d10side3.use_nodes = True; mat_d10side3.node_tree.nodes.clear()
_N = mat_d10side3.node_tree.nodes; _L = mat_d10side3.node_tree.links
n0 = _N.new('ShaderNodeGroup'); n0.name = 'Group'; n0.location = (-35, 252)
n0.width = 169
n0.node_tree = ng_dice
n1 = _N.new('ShaderNodeTexImage'); n1.name = 'Image Texture'; n1.location = (-323, 223)
n1.image = img_d10side3_png
_L.new(n1.outputs[0], n0.inputs[0])
_L.new(n1.outputs[1], n0.inputs[1])
mat_d10side4.use_nodes = True; mat_d10side4.node_tree.nodes.clear()
_N = mat_d10side4.node_tree.nodes; _L = mat_d10side4.node_tree.links
n0 = _N.new('ShaderNodeGroup'); n0.name = 'Group'; n0.location = (-17, 250)
n0.width = 169
n0.node_tree = ng_dice
n1 = _N.new('ShaderNodeTexImage'); n1.name = 'Image Texture'; n1.location = (-306, 220)
n1.image = img_d10side4_png
_L.new(n1.outputs[0], n0.inputs[0])
_L.new(n1.outputs[1], n0.inputs[1])
mat_d10side5.use_nodes = True; mat_d10side5.node_tree.nodes.clear()
_N = mat_d10side5.node_tree.nodes; _L = mat_d10side5.node_tree.links
n0 = _N.new('ShaderNodeGroup'); n0.name = 'Group'; n0.location = (-15, 240)
n0.width = 169
n0.node_tree = ng_dice
n1 = _N.new('ShaderNodeTexImage'); n1.name = 'Image Texture'; n1.location = (-306, 212)
n1.image = img_d10side5_png
_L.new(n1.outputs[0], n0.inputs[0])
_L.new(n1.outputs[1], n0.inputs[1])
mat_d10side6.use_nodes = True; mat_d10side6.node_tree.nodes.clear()
_N = mat_d10side6.node_tree.nodes; _L = mat_d10side6.node_tree.links
n0 = _N.new('ShaderNodeGroup'); n0.name = 'Group'; n0.location = (-5, 238)
n0.width = 169
n0.node_tree = ng_dice
n1 = _N.new('ShaderNodeTexImage'); n1.name = 'Image Texture'; n1.location = (-283, 214)
n1.image = img_d10side6_png
_L.new(n1.outputs[0], n0.inputs[0])
_L.new(n1.outputs[1], n0.inputs[1])
mat_d10side7.use_nodes = True; mat_d10side7.node_tree.nodes.clear()
_N = mat_d10side7.node_tree.nodes; _L = mat_d10side7.node_tree.links
n0 = _N.new('ShaderNodeGroup'); n0.name = 'Group'; n0.location = (-34, 241)
n0.width = 169
n0.node_tree = ng_dice
n1 = _N.new('ShaderNodeTexImage'); n1.name = 'Image Texture'; n1.location = (-311, 215)
n1.image = img_d10side7_png
_L.new(n1.outputs[0], n0.inputs[0])
_L.new(n1.outputs[1], n0.inputs[1])
mat_d10side8.use_nodes = True; mat_d10side8.node_tree.nodes.clear()
_N = mat_d10side8.node_tree.nodes; _L = mat_d10side8.node_tree.links
n0 = _N.new('ShaderNodeGroup'); n0.name = 'Group'; n0.location = (-1, 234)
n0.width = 169
n0.node_tree = ng_dice
n1 = _N.new('ShaderNodeTexImage'); n1.name = 'Image Texture'; n1.location = (-276, 208)
n1.image = img_d10side8_png
_L.new(n1.outputs[0], n0.inputs[0])
_L.new(n1.outputs[1], n0.inputs[1])
mat_d10side9.use_nodes = True; mat_d10side9.node_tree.nodes.clear()
_N = mat_d10side9.node_tree.nodes; _L = mat_d10side9.node_tree.links
n0 = _N.new('ShaderNodeGroup'); n0.name = 'Group'; n0.location = (-49, 256)
n0.width = 169
n0.node_tree = ng_dice
n1 = _N.new('ShaderNodeTexImage'); n1.name = 'Image Texture'; n1.location = (-376, 234)
n1.width = 288
n1.image = img_d10side9_png
_L.new(n1.outputs[0], n0.inputs[0])
_L.new(n1.outputs[1], n0.inputs[1])
mat_d10side10.use_nodes = True; mat_d10side10.node_tree.nodes.clear()
_N = mat_d10side10.node_tree.nodes; _L = mat_d10side10.node_tree.links
n0 = _N.new('ShaderNodeGroup'); n0.name = 'Group'; n0.location = (-15, 247)
n0.width = 169
n0.node_tree = ng_dice
n1 = _N.new('ShaderNodeTexImage'); n1.name = 'Image Texture'; n1.location = (-349, 221)
n1.width = 295
n1.image = img_d10side10_png
_L.new(n1.outputs[0], n0.inputs[0])
_L.new(n1.outputs[1], n0.inputs[1])
mat_dpct1sside0.use_nodes = True; mat_dpct1sside0.node_tree.nodes.clear()
_N = mat_dpct1sside0.node_tree.nodes; _L = mat_dpct1sside0.node_tree.links
n0 = _N.new('ShaderNodeGroup'); n0.name = 'Group'; n0.location = (51, 274)
n0.width = 169
n0.node_tree = ng_dice
n1 = _N.new('ShaderNodeTexImage'); n1.name = 'Image Texture'; n1.location = (-294, 221)
n1.image = img_d10pctside0_png
_L.new(n1.outputs[0], n0.inputs[0])
_L.new(n1.outputs[1], n0.inputs[1])
mat_dpct1sside9.use_nodes = True; mat_dpct1sside9.node_tree.nodes.clear()
_N = mat_dpct1sside9.node_tree.nodes; _L = mat_dpct1sside9.node_tree.links
n0 = _N.new('ShaderNodeGroup'); n0.name = 'Group'; n0.location = (52, 195)
n0.width = 169
n0.node_tree = ng_dice
n1 = _N.new('ShaderNodeTexImage'); n1.name = 'Image Texture'; n1.location = (-309, 254)
n1.image = img_d10pctside9_png
_L.new(n1.outputs[0], n0.inputs[0])
_L.new(n1.outputs[1], n0.inputs[1])
mat_dpct1sside4.use_nodes = True; mat_dpct1sside4.node_tree.nodes.clear()
_N = mat_dpct1sside4.node_tree.nodes; _L = mat_dpct1sside4.node_tree.links
n0 = _N.new('ShaderNodeGroup'); n0.name = 'Group'; n0.location = (51, 274)
n0.width = 169
n0.node_tree = ng_dice
n1 = _N.new('ShaderNodeTexImage'); n1.name = 'Image Texture'; n1.location = (-306, 220)
n1.image = img_d10pctside4_png
_L.new(n1.outputs[0], n0.inputs[0])
_L.new(n1.outputs[1], n0.inputs[1])
mat_dpct1sside7.use_nodes = True; mat_dpct1sside7.node_tree.nodes.clear()
_N = mat_dpct1sside7.node_tree.nodes; _L = mat_dpct1sside7.node_tree.links
n0 = _N.new('ShaderNodeGroup'); n0.name = 'Group'; n0.location = (51, 274)
n0.width = 169
n0.node_tree = ng_dice
n1 = _N.new('ShaderNodeTexImage'); n1.name = 'Image Texture'; n1.location = (-311, 215)
n1.image = img_d10pctside7_png
_L.new(n1.outputs[0], n0.inputs[0])
_L.new(n1.outputs[1], n0.inputs[1])
mat_dpct1sside2.use_nodes = True; mat_dpct1sside2.node_tree.nodes.clear()
_N = mat_dpct1sside2.node_tree.nodes; _L = mat_dpct1sside2.node_tree.links
n0 = _N.new('ShaderNodeGroup'); n0.name = 'Group'; n0.location = (51, 274)
n0.width = 169
n0.node_tree = ng_dice
n1 = _N.new('ShaderNodeTexImage'); n1.name = 'Image Texture'; n1.location = (-298, 217)
n1.image = img_d10pctside2_png
_L.new(n1.outputs[0], n0.inputs[0])
_L.new(n1.outputs[1], n0.inputs[1])
mat_dpct1sside5.use_nodes = True; mat_dpct1sside5.node_tree.nodes.clear()
_N = mat_dpct1sside5.node_tree.nodes; _L = mat_dpct1sside5.node_tree.links
n0 = _N.new('ShaderNodeGroup'); n0.name = 'Group'; n0.location = (51, 274)
n0.width = 169
n0.node_tree = ng_dice
n1 = _N.new('ShaderNodeTexImage'); n1.name = 'Image Texture'; n1.location = (-306, 212)
n1.image = img_d10pctside5_png
_L.new(n1.outputs[0], n0.inputs[0])
_L.new(n1.outputs[1], n0.inputs[1])
mat_dpct1sside8.use_nodes = True; mat_dpct1sside8.node_tree.nodes.clear()
_N = mat_dpct1sside8.node_tree.nodes; _L = mat_dpct1sside8.node_tree.links
n0 = _N.new('ShaderNodeGroup'); n0.name = 'Group'; n0.location = (51, 274)
n0.width = 169
n0.node_tree = ng_dice
n1 = _N.new('ShaderNodeTexImage'); n1.name = 'Image Texture'; n1.location = (-276, 208)
n1.image = img_d10pctside8_png
_L.new(n1.outputs[0], n0.inputs[0])
_L.new(n1.outputs[1], n0.inputs[1])
mat_dpct1sside3.use_nodes = True; mat_dpct1sside3.node_tree.nodes.clear()
_N = mat_dpct1sside3.node_tree.nodes; _L = mat_dpct1sside3.node_tree.links
n0 = _N.new('ShaderNodeGroup'); n0.name = 'Group'; n0.location = (51, 274)
n0.width = 169
n0.node_tree = ng_dice
n1 = _N.new('ShaderNodeTexImage'); n1.name = 'Image Texture'; n1.location = (-306, 245)
n1.image = img_d10pctside3_png
_L.new(n1.outputs[0], n0.inputs[0])
_L.new(n1.outputs[1], n0.inputs[1])
mat_dpct1sside6.use_nodes = True; mat_dpct1sside6.node_tree.nodes.clear()
_N = mat_dpct1sside6.node_tree.nodes; _L = mat_dpct1sside6.node_tree.links
n0 = _N.new('ShaderNodeGroup'); n0.name = 'Group'; n0.location = (51, 274)
n0.width = 169
n0.node_tree = ng_dice
n1 = _N.new('ShaderNodeTexImage'); n1.name = 'Image Texture'; n1.location = (-283, 214)
n1.image = img_d10pctside6_png
_L.new(n1.outputs[0], n0.inputs[0])
_L.new(n1.outputs[1], n0.inputs[1])
mat_dpct1sside1.use_nodes = True; mat_dpct1sside1.node_tree.nodes.clear()
_N = mat_dpct1sside1.node_tree.nodes; _L = mat_dpct1sside1.node_tree.links
n0 = _N.new('ShaderNodeGroup'); n0.name = 'Group'; n0.location = (51, 274)
n0.width = 169
n0.node_tree = ng_dice
n1 = _N.new('ShaderNodeTexImage'); n1.name = 'Image Texture'; n1.location = (-394, 255)
n1.image = img_d10pctside1_png
_L.new(n1.outputs[0], n0.inputs[0])
_L.new(n1.outputs[1], n0.inputs[1])
mat_dpct10sside00.use_nodes = True; mat_dpct10sside00.node_tree.nodes.clear()
_N = mat_dpct10sside00.node_tree.nodes; _L = mat_dpct10sside00.node_tree.links
n0 = _N.new('ShaderNodeGroup'); n0.name = 'Group'; n0.location = (51, 274)
n0.width = 169
n0.node_tree = ng_dice
n1 = _N.new('ShaderNodeTexImage'); n1.name = 'Image Texture'; n1.location = (-331, 221)
n1.width = 277
n1.image = img_d10pctside00_png
_L.new(n1.outputs[0], n0.inputs[0])
_L.new(n1.outputs[1], n0.inputs[1])
mat_dpct10sside90.use_nodes = True; mat_dpct10sside90.node_tree.nodes.clear()
_N = mat_dpct10sside90.node_tree.nodes; _L = mat_dpct10sside90.node_tree.links
n0 = _N.new('ShaderNodeGroup'); n0.name = 'Group'; n0.location = (52, 195)
n0.width = 169
n0.node_tree = ng_dice
n1 = _N.new('ShaderNodeTexImage'); n1.name = 'Image Texture'; n1.location = (-309, 254)
n1.image = img_d10pctside90_png
_L.new(n1.outputs[0], n0.inputs[0])
_L.new(n1.outputs[1], n0.inputs[1])
mat_dpct10sside40.use_nodes = True; mat_dpct10sside40.node_tree.nodes.clear()
_N = mat_dpct10sside40.node_tree.nodes; _L = mat_dpct10sside40.node_tree.links
n0 = _N.new('ShaderNodeGroup'); n0.name = 'Group'; n0.location = (51, 274)
n0.width = 169
n0.node_tree = ng_dice
n1 = _N.new('ShaderNodeTexImage'); n1.name = 'Image Texture'; n1.location = (-306, 220)
n1.image = img_d10pctside40_png
_L.new(n1.outputs[0], n0.inputs[0])
_L.new(n1.outputs[1], n0.inputs[1])
mat_dpct10sside70.use_nodes = True; mat_dpct10sside70.node_tree.nodes.clear()
_N = mat_dpct10sside70.node_tree.nodes; _L = mat_dpct10sside70.node_tree.links
n0 = _N.new('ShaderNodeGroup'); n0.name = 'Group'; n0.location = (51, 274)
n0.width = 169
n0.node_tree = ng_dice
n1 = _N.new('ShaderNodeTexImage'); n1.name = 'Image Texture'; n1.location = (-311, 215)
n1.image = img_d10pctside70_png
_L.new(n1.outputs[0], n0.inputs[0])
_L.new(n1.outputs[1], n0.inputs[1])
mat_dpct10sside20.use_nodes = True; mat_dpct10sside20.node_tree.nodes.clear()
_N = mat_dpct10sside20.node_tree.nodes; _L = mat_dpct10sside20.node_tree.links
n0 = _N.new('ShaderNodeGroup'); n0.name = 'Group'; n0.location = (51, 274)
n0.width = 169
n0.node_tree = ng_dice
n1 = _N.new('ShaderNodeTexImage'); n1.name = 'Image Texture'; n1.location = (-298, 217)
n1.image = img_d10pctside20_png
_L.new(n1.outputs[0], n0.inputs[0])
_L.new(n1.outputs[1], n0.inputs[1])
mat_dpct10sside50.use_nodes = True; mat_dpct10sside50.node_tree.nodes.clear()
_N = mat_dpct10sside50.node_tree.nodes; _L = mat_dpct10sside50.node_tree.links
n0 = _N.new('ShaderNodeGroup'); n0.name = 'Group'; n0.location = (51, 274)
n0.width = 169
n0.node_tree = ng_dice
n1 = _N.new('ShaderNodeTexImage'); n1.name = 'Image Texture'; n1.location = (-322, 212)
n1.width = 256
n1.image = img_d10pctside50_png
_L.new(n1.outputs[0], n0.inputs[0])
_L.new(n1.outputs[1], n0.inputs[1])
mat_dpct10sside80.use_nodes = True; mat_dpct10sside80.node_tree.nodes.clear()
_N = mat_dpct10sside80.node_tree.nodes; _L = mat_dpct10sside80.node_tree.links
n0 = _N.new('ShaderNodeGroup'); n0.name = 'Group'; n0.location = (51, 274)
n0.width = 169
n0.node_tree = ng_dice
n1 = _N.new('ShaderNodeTexImage'); n1.name = 'Image Texture'; n1.location = (-269, 295)
n1.image = img_d10pctside80_png
_L.new(n1.outputs[0], n0.inputs[0])
_L.new(n1.outputs[1], n0.inputs[1])
mat_dpct10sside30.use_nodes = True; mat_dpct10sside30.node_tree.nodes.clear()
_N = mat_dpct10sside30.node_tree.nodes; _L = mat_dpct10sside30.node_tree.links
n0 = _N.new('ShaderNodeGroup'); n0.name = 'Group'; n0.location = (51, 274)
n0.width = 169
n0.node_tree = ng_dice
n1 = _N.new('ShaderNodeTexImage'); n1.name = 'Image Texture'; n1.location = (-353, 223)
n1.width = 270
n1.image = img_d10pctside30_png
_L.new(n1.outputs[0], n0.inputs[0])
_L.new(n1.outputs[1], n0.inputs[1])
mat_dpct10sside60.use_nodes = True; mat_dpct10sside60.node_tree.nodes.clear()
_N = mat_dpct10sside60.node_tree.nodes; _L = mat_dpct10sside60.node_tree.links
n0 = _N.new('ShaderNodeGroup'); n0.name = 'Group'; n0.location = (51, 274)
n0.width = 169
n0.node_tree = ng_dice
n1 = _N.new('ShaderNodeTexImage'); n1.name = 'Image Texture'; n1.location = (-283, 214)
n1.image = img_d10pctside60_png
_L.new(n1.outputs[0], n0.inputs[0])
_L.new(n1.outputs[1], n0.inputs[1])
mat_dpct10sside10.use_nodes = True; mat_dpct10sside10.node_tree.nodes.clear()
_N = mat_dpct10sside10.node_tree.nodes; _L = mat_dpct10sside10.node_tree.links
n0 = _N.new('ShaderNodeGroup'); n0.name = 'Group'; n0.location = (51, 274)
n0.width = 169
n0.node_tree = ng_dice
n1 = _N.new('ShaderNodeTexImage'); n1.name = 'Image Texture'; n1.location = (-419, 255)
n1.width = 265
n1.image = img_d10pctside10_png
_L.new(n1.outputs[0], n0.inputs[0])
_L.new(n1.outputs[1], n0.inputs[1])
mat_proc4.use_nodes = True; mat_proc4.node_tree.nodes.clear()
_N = mat_proc4.node_tree.nodes; _L = mat_proc4.node_tree.links
n0 = _N.new('ShaderNodeRGB'); n0.name = 'RGB.001'; n0.location = (-474, 318)
n0.outputs[0].default_value = (0.0, 0.2731, 1.0, 1.0)
n1 = _N.new('ShaderNodeMix'); n1.name = 'Mix.002'; n1.location = (-28, 98)
n1.data_type = 'RGBA'
n1.blend_type = 'HUE'
n2 = _N.new('ShaderNodeMix'); n2.name = 'Mix'; n2.location = (-279, 363)
n2.data_type = 'RGBA'
n2.blend_type = 'SATURATION'
n2.clamp_result = True
n2.inputs[7].default_value = (1.0, 0.0, 0.0, 1.0)
n3 = _N.new('ShaderNodeTexNoise'); n3.name = 'Noise Texture'; n3.location = (-290, 56)
n3.inputs[2].default_value = 2.1
n3.inputs[3].default_value = 16.0
n3.inputs[8].default_value = 2.0
n4 = _N.new('ShaderNodeTexWave'); n4.name = 'Wave Texture'; n4.location = (-481, 560)
n4.wave_type = 'RINGS'
n4.bands_direction = 'DIAGONAL'
n4.rings_direction = 'SPHERICAL'
n4.inputs[1].default_value = 0.5
n4.inputs[2].default_value = 10.0
n4.inputs[3].default_value = 0.0
n4.inputs[4].default_value = 10.0
n4.inputs[6].default_value = 1.571
n5 = _N.new('ShaderNodeBsdfPrincipled'); n5.name = 'Principled BSDF'; n5.location = (412, 499)
n5.distribution = 'GGX'
n5.subsurface_method = 'BURLEY'
n5.inputs[2].default_value = 1.0
n5.inputs[3].default_value = 1.45
n5.inputs[13].default_value = 0.0
n5.inputs[27].default_value = (0.0, 0.0, 0.0, 1.0)
n5.inputs[28].default_value = 1.0
n6 = _N.new('ShaderNodeOutputMaterial'); n6.name = 'Material Output'; n6.location = (748, 511)
_L.new(n5.outputs[0], n6.inputs[0])
_L.new(n4.outputs[0], n2.inputs[0])
_L.new(n0.outputs[0], n2.inputs[6])
_L.new(n1.outputs[2], n5.inputs[0])
_L.new(n2.outputs[2], n1.inputs[6])
_L.new(n3.outputs[1], n1.inputs[7])
_L.new(n3.outputs[0], n1.inputs[0])
n6.is_active_output = True
mat_proc2.use_nodes = True; mat_proc2.node_tree.nodes.clear()
_N = mat_proc2.node_tree.nodes; _L = mat_proc2.node_tree.links
n0 = _N.new('ShaderNodeOutputMaterial'); n0.name = 'Material Output'; n0.location = (300, 300)
n1 = _N.new('ShaderNodeBsdfPrincipled'); n1.name = 'Principled BSDF'; n1.location = (10, 300)
n1.distribution = 'GGX'
n1.subsurface_method = 'BURLEY'
n1.inputs[3].default_value = 1.45
n1.inputs[27].default_value = (0.0, 0.0, 0.0, 1.0)
n1.inputs[28].default_value = 1.0
n2 = _N.new('ShaderNodeTexMagic'); n2.name = 'Magic Texture'; n2.location = (-404, 198)
n2.turbulence_depth = 10
n2.inputs[1].default_value = 0.2
n2.inputs[2].default_value = -2.8
_L.new(n1.outputs[0], n0.inputs[0])
_L.new(n2.outputs[0], n1.inputs[0])
n0.is_active_output = True
mat_proc3.use_nodes = True; mat_proc3.node_tree.nodes.clear()
_N = mat_proc3.node_tree.nodes; _L = mat_proc3.node_tree.links
n0 = _N.new('ShaderNodeOutputMaterial'); n0.name = 'Material Output'; n0.location = (300, 300)
n1 = _N.new('ShaderNodeBsdfPrincipled'); n1.name = 'Principled BSDF'; n1.location = (10, 300)
n1.distribution = 'GGX'
n1.subsurface_method = 'BURLEY'
n1.inputs[3].default_value = 1.45
n1.inputs[27].default_value = (0.0, 0.0, 0.0, 1.0)
n1.inputs[28].default_value = 1.0
n2 = _N.new('ShaderNodeTexMagic'); n2.name = 'Magic Texture'; n2.location = (-404, 198)
n2.turbulence_depth = 10
n2.inputs[1].default_value = 0.2
n2.inputs[2].default_value = -2.8
_L.new(n1.outputs[0], n0.inputs[0])
_L.new(n2.outputs[0], n1.inputs[0])
n0.is_active_output = True
mat_proc5.use_nodes = True; mat_proc5.node_tree.nodes.clear()
_N = mat_proc5.node_tree.nodes; _L = mat_proc5.node_tree.links
n0 = _N.new('ShaderNodeOutputMaterial'); n0.name = 'Material Output'; n0.location = (608, 344)
n1 = _N.new('ShaderNodeEmission'); n1.name = 'Emission'; n1.location = (413, 284)
n1.inputs[0].default_value = (0.01567, 0.4024, 0.8282, 1.0)
n2 = _N.new('ShaderNodeMath'); n2.name = 'Math'; n2.location = (241, 299)
n2.operation = 'MULTIPLY'
n2.inputs[1].default_value = 13.3
n2.inputs[2].default_value = 0.0
n3 = _N.new('ShaderNodeTexGradient'); n3.name = 'Gradient Texture'; n3.location = (53, 318)
n3.gradient_type = 'QUADRATIC_SPHERE'
n4 = _N.new('ShaderNodeTexCoord'); n4.name = 'Texture Coordinate'; n4.location = (-335, 310)
n5 = _N.new('ShaderNodeMapping'); n5.name = 'Mapping'; n5.location = (-131, 379)
n5.vector_type = 'VECTOR'
n5.inputs[1].default_value = (0.0, 0.0, -0.2)
n5.inputs[3].default_value = (0.42, 0.42, 0.42)
_L.new(n1.outputs[0], n0.inputs[0])
_L.new(n2.outputs[0], n1.inputs[1])
_L.new(n3.outputs[1], n2.inputs[0])
_L.new(n5.outputs[0], n3.inputs[0])
_L.new(n4.outputs[3], n5.inputs[0])
n0.is_active_output = True
mat_proc6.use_nodes = True; mat_proc6.node_tree.nodes.clear()
_N = mat_proc6.node_tree.nodes; _L = mat_proc6.node_tree.links
n0 = _N.new('ShaderNodeOutputMaterial'); n0.name = 'Material Output'; n0.location = (813, 335)
n1 = _N.new('ShaderNodeValToRGB'); n1.name = 'ColorRamp'; n1.location = (313, 514)
n1.color_ramp.interpolation = 'EASE'
while len(n1.color_ramp.elements) > 1: n1.color_ramp.elements.remove(n1.color_ramp.elements[-1])
n1.color_ramp.elements[0].position = 0.0; n1.color_ramp.elements[0].color = (0.0, 0.0, 0.0, 1.0)
_e = n1.color_ramp.elements.new(1.0); _e.color = (1.0, 0.07344, 0.0, 1.0)
n2 = _N.new('ShaderNodeEmission'); n2.name = 'Emission'; n2.location = (642, 323)
n3 = _N.new('ShaderNodeTexGradient'); n3.name = 'Gradient Texture'; n3.location = (498, 58)
n3.gradient_type = 'EASING'
n4 = _N.new('ShaderNodeTexVoronoi'); n4.name = 'Voronoi Texture'; n4.location = (65, 517)
n4.width = 149
n4.distance = 'MINKOWSKI'
n4.feature = 'SMOOTH_F1'
n4.inputs[2].default_value = 4.0
n4.inputs[7].default_value = 0.3
n5 = _N.new('ShaderNodeMapping'); n5.name = 'Mapping'; n5.location = (305, 53)
n5.inputs[1].default_value = (2.1, 0.0, 0.0)
n5.inputs[2].default_value = (0.0, 1.571, 0.0)
n6 = _N.new('ShaderNodeTexCoord'); n6.name = 'Texture Coordinate'; n6.location = (107, 36)
_L.new(n2.outputs[0], n0.inputs[0])
_L.new(n1.outputs[0], n2.inputs[0])
_L.new(n6.outputs[0], n5.inputs[0])
_L.new(n5.outputs[0], n3.inputs[0])
_L.new(n3.outputs[0], n2.inputs[1])
_L.new(n4.outputs[1], n1.inputs[0])
n0.is_active_output = True

# ---- world
world_world = bpy.data.worlds.new('World'); scene.world = world_world
world_world.use_nodes = True; world_world.node_tree.nodes.clear()
_N = world_world.node_tree.nodes; _L = world_world.node_tree.links
n0 = _N.new('ShaderNodeOutputWorld'); n0.name = 'World Output'; n0.location = (300, 300)
n1 = _N.new('ShaderNodeBackground'); n1.name = 'Background'; n1.location = (10, 300)
n1.inputs[0].default_value = (0.05088, 0.05088, 0.05088, 1.0)
_L.new(n1.outputs[0], n0.inputs[0])
n0.is_active_output = True
world_world.color = (0.05088, 0.05088, 0.05088)
world_world.use_sun_shadow = False
world_world.sun_shadow_jitter_overblur = 0.0

# ---- meshes
me_d4mesh = bpy.data.meshes.new('d4Mesh')
me_d4mesh.from_pydata([(0.0, -1.32, -1.867), (1.867, 1.32, 0.0), (0.0, -1.32, 1.867), (-1.867, 1.32, 0.0)], [], [(0, 1, 2), (1, 3, 2), (3, 0, 2), (3, 1, 0)])
me_d4mesh.polygons.foreach_set('material_index', [3, 1, 2, 0])
_uv = me_d4mesh.uv_layers.new(name='UVMap')
_uv.uv.foreach_set('vector', [0.0, 0.0, 1.0, 0.0, 0.5, 1.0, 0.5, 1.0, 0.0, 0.0, 1.0, 0.0, 0.0, 0.0, 1.0, 0.0, 0.5, 1.0, 0.0, 0.0, 1.0, 0.0, 0.5, 1.0])
me_d4mesh.materials.append(mat_d4side1_2_3)
me_d4mesh.materials.append(mat_d4side1_3_4)
me_d4mesh.materials.append(mat_d4side1_4_2)
me_d4mesh.materials.append(mat_d4side2_4_3)
me_d4mesh.use_remesh_fix_poles = True
me_d4mesh.use_remesh_preserve_attributes = False
me_d4mesh.use_mirror_vertex_groups = False
me_d4mesh.update()
me_d6mesh = bpy.data.meshes.new('d6Mesh')
me_d6mesh.from_pydata([(-1.25, -1.25, 1.25), (-1.25, -1.25, -1.25), (1.25, -1.25, -1.25), (1.25, -1.25, 1.25), (-1.25, 1.25, 1.25), (1.25, 1.25, 1.25), (1.25, 1.25, -1.25), (-1.25, 1.25, -1.25)], [], [(0, 1, 2, 3), (4, 5, 6, 7), (0, 3, 5, 4), (3, 2, 6, 5), (2, 1, 7, 6), (1, 0, 4, 7)])
me_d6mesh.polygons.foreach_set('material_index', [4, 1, 5, 3, 0, 2])
_uv = me_d6mesh.uv_layers.new(name='UVMap')
_uv.uv.foreach_set('vector', [1.0, 1.0, -8.941e-08, 1.0, 0.0, -8.941e-08, 1.0, 0.0, -5.96e-08, 1.0, 0.0, -5.96e-08, 1.0, 0.0, 1.0, 1.0, 1.0, 1.0, 0.0, 1.0, 1.192e-07, 0.0, 1.0, 1.192e-07, 1.0, 1.0, 0.0, 1.0, -1.192e-07, 0.0, 1.0, -5.96e-08, 1.0, 1.0, 0.0, 1.0, 1.192e-07, 0.0, 1.0, 1.192e-07, 1.0, 1.0, -5.96e-08, 1.0, 0.0, 0.0, 1.0, 1.192e-07])
me_d6mesh.materials.append(mat_d6side1)
me_d6mesh.materials.append(mat_d6side2)
me_d6mesh.materials.append(mat_d6side4)
me_d6mesh.materials.append(mat_d6side3)
me_d6mesh.materials.append(mat_d6side5)
me_d6mesh.materials.append(mat_d6side6)
me_d6mesh.use_remesh_fix_poles = True
me_d6mesh.use_remesh_preserve_attributes = False
me_d6mesh.use_mirror_vertex_groups = False
me_d6mesh.update()
me_d8mesh = bpy.data.meshes.new('d8Mesh')
me_d8mesh.from_pydata([(0.0, 1.875, 0.0), (1.326, 0.0, 1.326), (1.326, 0.0, -1.326), (0.0, -1.875, 0.0), (-1.326, 0.0, -1.326), (-1.326, 0.0, 1.326)], [], [(0, 1, 2), (2, 3, 4), (4, 5, 0), (5, 3, 1), (2, 4, 0), (5, 1, 0), (1, 3, 2), (5, 4, 3)])
me_d8mesh.polygons.foreach_set('material_index', [5, 0, 1, 4, 3, 7, 6, 2])
_uv = me_d8mesh.uv_layers.new(name='UVMap')
_uv.uv.foreach_set('vector', [0.5, 1.0, 0.0, 0.0, 1.0, 0.0, 1.0, 0.0, 0.5, 1.0, 0.0, 0.0, 0.0, 0.0, 1.0, 0.0, 0.5, 1.0, 1.0, 0.0, 0.5, 1.0, 0.0, 0.0, 0.0, 0.0, 1.0, 0.0, 0.5, 1.0, 0.0, 0.0, 1.0, 0.0, 0.5, 1.0, 1.0, 0.0, 0.5, 1.0, 0.0, 0.0, 0.0, 0.0, 1.0, 0.0, 0.5, 1.0])
me_d8mesh.materials.append(mat_d8side1)
me_d8mesh.materials.append(mat_d8side2)
me_d8mesh.materials.append(mat_d8side3)
me_d8mesh.materials.append(mat_d8side4)
me_d8mesh.materials.append(mat_d8side5)
me_d8mesh.materials.append(mat_d8side6)
me_d8mesh.materials.append(mat_d8side7)
me_d8mesh.materials.append(mat_d8side8)
me_d8mesh.use_remesh_fix_poles = True
me_d8mesh.use_remesh_preserve_attributes = False
me_d8mesh.use_mirror_vertex_groups = False
me_d8mesh.update()
me_d12mesh = bpy.data.meshes.new('d12Mesh')
me_d12mesh.from_pydata([(0.9686, 1.014, -1.003), (-0.0455, 0.6267, -1.63), (-1.06, 1.014, -1.003), (-0.6723, 1.641, 0.0114), (0.5812, 1.641, 0.0114), (-1.06, 1.014, 1.026), (-0.0455, 0.6267, 1.652), (0.9686, 1.014, 1.026), (1.595, 0.0, 0.6381), (1.595, 0.0, -0.6154), (-0.0455, -0.6267, 1.652), (0.9686, -1.014, 1.026), (0.5812, -1.641, 0.0114), (0.9686, -1.014, -1.003), (-1.06, -1.014, 1.026), (-0.6723, -1.641, 0.0114), (-1.06, -1.014, -1.003), (-0.0455, -0.6267, -1.63), (-1.686, 0.0, 0.6381), (-1.686, 0.0, -0.6154)], [], [(15, 14, 18, 19, 16), (19, 18, 5, 3, 2), (13, 9, 8, 11, 12), (2, 3, 4, 0, 1), (10, 6, 5, 18, 14), (17, 13, 12, 15, 16), (10, 11, 12, 15, 14), (17, 16, 19, 2, 1), (6, 7, 8, 11, 10), (7, 6, 5, 3, 4), (9, 8, 7, 4, 0), (1, 0, 9, 13, 17)])
me_d12mesh.polygons.foreach_set('material_index', [9, 8, 3, 10, 6, 0, 1, 4, 7, 11, 2, 5])
_uv = me_d12mesh.uv_layers.new(name='UVMap')
_uv.uv.foreach_set('vector', [0.8079, 0.0, 1.0, 0.6183, 0.5, 1.0, 0.0, 0.6183, 0.1921, 0.0, 0.5, 1.0, 0.0, 0.6183, 0.1921, -5.96e-08, 0.8079, 5.96e-08, 1.0, 0.6183, 0.8079, 0.0, 1.0, 0.6183, 0.5, 1.0, 0.0, 0.6183, 0.1921, 0.0, 0.0, 0.6183, 0.1921, 0.0, 0.8079, 0.0, 1.0, 0.6183, 0.5, 1.0, 0.0, 0.6183, 0.1921, 0.0, 0.8079, 0.0, 1.0, 0.6183, 0.5, 1.0, 0.0, 0.6183, 0.1921, 0.0, 0.8079, 0.0, 1.0, 0.6183, 0.5, 1.0, 0.5, 1.0, 1.0, 0.6183, 0.8079, 0.0, 0.1921, 0.0, 0.0, 0.6183, 0.1921, 0.0, 0.8079, 0.0, 1.0, 0.6183, 0.5, 1.0, 0.0, 0.6183, 0.1921, 0.0, 0.8079, 0.0, 1.0, 0.6183, 0.5, 1.0, 0.0, 0.6183, 0.5, 1.013, 1.0, 0.6183, 0.8079, 0.0, 0.1921, 0.0, 0.0, 0.6183, 0.5, 1.0, 1.0, 0.6183, 0.8079, 0.0, 0.1921, 0.0, 0.0, 0.6183, 1.0, 0.6183, 0.5, 1.0, 0.0, 0.6183, 0.1921, 0.0, 0.8079, 0.0])
me_d12mesh.materials.append(mat_d12side1)
me_d12mesh.materials.append(mat_d12side2)
me_d12mesh.materials.append(mat_d12side3)
me_d12mesh.materials.append(mat_d12side4)
me_d12mesh.materials.append(mat_d12side5)
me_d12mesh.materials.append(mat_d12side6)
me_d12mesh.materials.append(mat_d12side7)
me_d12mesh.materials.append(mat_d12side8)
me_d12mesh.materials.append(mat_d12side9)
me_d12mesh.materials.append(mat_d12side10)
me_d12mesh.materials.append(mat_d12side11)
me_d12mesh.materials.append(mat_d12side12)
me_d12mesh.use_remesh_fix_poles = True
me_d12mesh.use_remesh_preserve_attributes = False
me_d12mesh.use_mirror_vertex_groups = False
me_d12mesh.update()
me_d20mesh = bpy.data.meshes.new('d20Mesh')
me_d20mesh.from_pydata([(0.0, 1.588, 0.9812), (1.588, 0.9812, 0.0), (0.0, 1.588, -0.9812), (0.9812, 0.0, -1.588), (-0.9812, 0.0, -1.588), (-1.588, 0.9812, 0.0), (-0.9812, 0.0, 1.588), (0.9812, 0.0, 1.588), (1.588, -0.9812, 0.0), (0.0, -1.588, 0.9812), (0.0, -1.588, -0.9812), (-1.588, -0.9812, 0.0)], [], [(0, 1, 2), (1, 3, 2), (3, 4, 2), (4, 5, 2), (5, 0, 2), (5, 6, 0), (6, 7, 0), (7, 1, 0), (1, 8, 3), (1, 7, 8), (6, 9, 7), (9, 8, 7), (8, 10, 3), (8, 9, 10), (6, 11, 9), (11, 10, 9), (10, 4, 3), (10, 11, 4), (6, 5, 11), (5, 4, 11)])
me_d20mesh.polygons.foreach_set('material_index', [3, 10, 12, 4, 17, 1, 19, 13, 8, 5, 7, 15, 18, 2, 9, 16, 0, 6, 11, 14])
_uv = me_d20mesh.uv_layers.new(name='UVMap')
_uv.uv.foreach_set('vector', [0.0, 0.0, 1.0, 0.0, 0.5, 1.0, 0.5, 1.0, 0.0, 0.0, 1.0, 0.0, 0.0, 0.0, 1.0, 0.0, 0.5, 1.0, 1.0, 0.0, 0.5, 1.0, 0.0, 0.0, 0.0, 0.0, 1.0, 0.0, 0.5, 1.0, 0.5, 1.0, 0.0, 0.0, 1.0, 0.0, 0.0, 0.0, 1.0, 0.0, 0.5, 1.0, 1.0, 0.0, 0.5, 1.0, 0.0, 0.0, 0.5, 1.0, 0.0, 0.0, 1.0, 0.0, 0.0, 0.0, 1.0, 0.0, 0.5, 1.0, 1.0, 0.0, 0.5, 1.0, 0.0, 0.0, 1.0, 0.0, 0.5, 1.0, 0.0, 0.0, 0.5, 1.0, 0.0, 0.0, 1.0, 0.0, 1.0, 0.0, 0.5, 1.0, 0.0, 0.0, 1.0, 0.0, 0.5, 1.0, 0.0, 0.0, 0.0, 0.0, 1.0, 0.0, 0.5, 1.0, 0.5, 1.0, 0.0, 0.0, 1.0, 0.0, 1.0, 0.0, 0.5, 1.0, 0.0, 0.0, 0.0, 0.0, 1.0, 0.0, 0.5, 1.0, 0.5, 1.0, 0.0, 0.0, 1.0, 0.0])
me_d20mesh.materials.append(mat_d20side1)
me_d20mesh.materials.append(mat_d20side2)
me_d20mesh.materials.append(mat_d20side3)
me_d20mesh.materials.append(mat_d20side4)
me_d20mesh.materials.append(mat_d20side5)
me_d20mesh.materials.append(mat_d20side6)
me_d20mesh.materials.append(mat_d20side7)
me_d20mesh.materials.append(mat_d20side8)
me_d20mesh.materials.append(mat_d20side9)
me_d20mesh.materials.append(mat_d20side10)
me_d20mesh.materials.append(mat_d20side11)
me_d20mesh.materials.append(mat_d20side12)
me_d20mesh.materials.append(mat_d20side13)
me_d20mesh.materials.append(mat_d20side14)
me_d20mesh.materials.append(mat_d20side15)
me_d20mesh.materials.append(mat_d20side16)
me_d20mesh.materials.append(mat_d20side17)
me_d20mesh.materials.append(mat_d20side18)
me_d20mesh.materials.append(mat_d20side19)
me_d20mesh.materials.append(mat_d20side20)
me_d20mesh.use_remesh_fix_poles = True
me_d20mesh.use_remesh_preserve_attributes = False
me_d20mesh.use_mirror_vertex_groups = False
me_d20mesh.update()
me_d10mesh_005 = bpy.data.meshes.new('d10Mesh.005')
me_d10mesh_005.from_pydata([(1.298, -0.1469, -0.9124), (0.4884, 0.1469, -1.511), (-0.4656, -0.1469, -1.52), (-0.0018, -1.647, -0.0025), (-1.285, 0.1469, -0.9349), (-1.588, -0.1469, -0.0301), (-1.285, 0.1469, 0.93), (-0.5183, -0.1469, 1.497), (0.4884, 0.1469, 1.506), (1.265, -0.1469, 0.9523), (1.585, 0.1469, -0.0025), (-0.0018, 1.647, -0.0025)], [], [(3, 2, 1, 0), (3, 5, 4, 2), (3, 7, 6, 5), (3, 9, 8, 7), (3, 0, 10, 9), (11, 10, 0, 1), (11, 1, 2, 4), (11, 4, 5, 6), (11, 6, 7, 8), (11, 8, 9, 10)])
me_d10mesh_005.polygons.foreach_set('material_index', [0, 8, 2, 6, 4, 7, 3, 5, 9, 1])
_uv = me_d10mesh_005.uv_layers.new(name='UVMap')
_uv.uv.foreach_set('vector', [0.5049, 0.9157, 0.04552, 0.1835, 0.5031, 0.0, 0.9618, 0.1829, 0.5049, 0.9157, 0.04552, 0.1835, 0.5031, 0.0, 0.9618, 0.1829, 0.5049, 0.9157, 0.04552, 0.1835, 0.5031, 0.0, 0.9618, 0.1829, 0.5049, 0.9157, 0.04552, 0.1835, 0.5031, 0.0, 0.9618, 0.1829, 0.5049, 0.9157, 0.04552, 0.1835, 0.5031, 0.0, 0.9618, 0.1829, 0.5049, 0.9157, 0.04552, 0.1835, 0.5031, 0.0, 0.9618, 0.1829, 0.5049, 0.9157, 0.04552, 0.1835, 0.5031, 0.0, 0.9618, 0.1829, 0.5049, 0.9157, 0.04552, 0.1835, 0.5031, 0.0, 0.9618, 0.1829, 0.5049, 0.9157, 0.04552, 0.1835, 0.5031, 0.0, 0.9618, 0.1829, 0.5049, 0.9157, 0.04561, 0.1835, 0.5031, 0.0, 0.9618, 0.1829])
me_d10mesh_005.materials.append(mat_d10side1)
me_d10mesh_005.materials.append(mat_d10side2)
me_d10mesh_005.materials.append(mat_d10side3)
me_d10mesh_005.materials.append(mat_d10side4)
me_d10mesh_005.materials.append(mat_d10side5)
me_d10mesh_005.materials.append(mat_d10side6)
me_d10mesh_005.materials.append(mat_d10side7)
me_d10mesh_005.materials.append(mat_d10side8)
me_d10mesh_005.materials.append(mat_d10side9)
me_d10mesh_005.materials.append(mat_d10side10)
me_d10mesh_005.use_remesh_fix_poles = True
me_d10mesh_005.use_remesh_preserve_attributes = False
me_d10mesh_005.use_mirror_vertex_groups = False
me_d10mesh_005.update()
me_d10mesh_006 = bpy.data.meshes.new('d10Mesh.006')
me_d10mesh_006.from_pydata([(1.298, -0.1469, -0.9124), (0.4884, 0.1469, -1.511), (-0.4656, -0.1469, -1.52), (-0.0018, -1.647, -0.0025), (-1.285, 0.1469, -0.9349), (-1.588, -0.1469, -0.0301), (-1.285, 0.1469, 0.93), (-0.5183, -0.1469, 1.497), (0.4884, 0.1469, 1.506), (1.265, -0.1469, 0.9523), (1.585, 0.1469, -0.0025), (-0.0018, 1.647, -0.0025)], [], [(3, 2, 1, 0), (3, 5, 4, 2), (3, 7, 6, 5), (3, 9, 8, 7), (3, 0, 10, 9), (11, 10, 0, 1), (11, 1, 2, 4), (11, 4, 5, 6), (11, 6, 7, 8), (11, 8, 9, 10)])
me_d10mesh_006.polygons.foreach_set('material_index', [9, 1, 7, 3, 5, 6, 2, 8, 0, 4])
_uv = me_d10mesh_006.uv_layers.new(name='UVMap')
_uv.uv.foreach_set('vector', [0.5049, 0.9157, 0.04552, 0.1835, 0.5031, 0.0, 0.9618, 0.1829, 0.5049, 0.9157, 0.04552, 0.1835, 0.5031, 0.0, 0.9618, 0.1829, 0.5049, 0.9157, 0.04552, 0.1835, 0.5031, 0.0, 0.9618, 0.1829, 0.5049, 0.9157, 0.04552, 0.1835, 0.5031, 0.0, 0.9618, 0.1829, 0.5049, 0.9157, 0.04552, 0.1835, 0.5031, 0.0, 0.9618, 0.1829, 0.5049, 0.9157, 0.04552, 0.1835, 0.5031, 0.0, 0.9618, 0.1829, 0.5049, 0.9157, 0.04552, 0.1835, 0.5031, 0.0, 0.9618, 0.1829, 0.5049, 0.9157, 0.04552, 0.1835, 0.5031, 0.0, 0.9618, 0.1829, 0.5049, 0.9157, 0.04552, 0.1835, 0.5031, 0.0, 0.9618, 0.1829, 0.5049, 0.9157, 0.04561, 0.1835, 0.5031, 0.0, 0.9618, 0.1829])
me_d10mesh_006.materials.append(mat_dpct1sside0)
me_d10mesh_006.materials.append(mat_dpct1sside9)
me_d10mesh_006.materials.append(mat_dpct1sside4)
me_d10mesh_006.materials.append(mat_dpct1sside7)
me_d10mesh_006.materials.append(mat_dpct1sside2)
me_d10mesh_006.materials.append(mat_dpct1sside5)
me_d10mesh_006.materials.append(mat_dpct1sside8)
me_d10mesh_006.materials.append(mat_dpct1sside3)
me_d10mesh_006.materials.append(mat_dpct1sside6)
me_d10mesh_006.materials.append(mat_dpct1sside1)
me_d10mesh_006.use_remesh_fix_poles = True
me_d10mesh_006.use_remesh_preserve_attributes = False
me_d10mesh_006.use_mirror_vertex_groups = False
me_d10mesh_006.update()
me_d10mesh_001 = bpy.data.meshes.new('d10Mesh.001')
me_d10mesh_001.from_pydata([(1.298, -0.1469, -0.9124), (0.4884, 0.1469, -1.511), (-0.4656, -0.1469, -1.52), (-0.0018, -1.647, -0.0025), (-1.285, 0.1469, -0.9349), (-1.588, -0.1469, -0.0301), (-1.285, 0.1469, 0.93), (-0.5183, -0.1469, 1.497), (0.4884, 0.1469, 1.506), (1.265, -0.1469, 0.9523), (1.585, 0.1469, -0.0025), (-0.0018, 1.647, -0.0025)], [], [(3, 2, 1, 0), (3, 5, 4, 2), (3, 7, 6, 5), (3, 9, 8, 7), (3, 0, 10, 9), (11, 10, 0, 1), (11, 1, 2, 4), (11, 4, 5, 6), (11, 6, 7, 8), (11, 8, 9, 10)])
me_d10mesh_001.polygons.foreach_set('material_index', [9, 1, 7, 3, 5, 6, 2, 8, 0, 4])
_uv = me_d10mesh_001.uv_layers.new(name='UVMap')
_uv.uv.foreach_set('vector', [0.5049, 0.9157, 0.04552, 0.1835, 0.5031, 0.0, 0.9618, 0.1829, 0.5049, 0.9157, 0.04552, 0.1835, 0.5031, 0.0, 0.9618, 0.1829, 0.5049, 0.9157, 0.04552, 0.1835, 0.5031, 0.0, 0.9618, 0.1829, 0.5049, 0.9157, 0.04552, 0.1835, 0.5031, 0.0, 0.9618, 0.1829, 0.5049, 0.9157, 0.04552, 0.1835, 0.5031, 0.0, 0.9618, 0.1829, 0.5049, 0.9157, 0.04552, 0.1835, 0.5031, 0.0, 0.9618, 0.1829, 0.5049, 0.9157, 0.04552, 0.1835, 0.5031, 0.0, 0.9618, 0.1829, 0.5049, 0.9157, 0.04552, 0.1835, 0.5031, 0.0, 0.9618, 0.1829, 0.5049, 0.9157, 0.04552, 0.1835, 0.5031, 0.0, 0.9618, 0.1829, 0.5049, 0.9157, 0.04561, 0.1835, 0.5031, 0.0, 0.9618, 0.1829])
me_d10mesh_001.materials.append(mat_dpct10sside00)
me_d10mesh_001.materials.append(mat_dpct10sside90)
me_d10mesh_001.materials.append(mat_dpct10sside40)
me_d10mesh_001.materials.append(mat_dpct10sside70)
me_d10mesh_001.materials.append(mat_dpct10sside20)
me_d10mesh_001.materials.append(mat_dpct10sside50)
me_d10mesh_001.materials.append(mat_dpct10sside80)
me_d10mesh_001.materials.append(mat_dpct10sside30)
me_d10mesh_001.materials.append(mat_dpct10sside60)
me_d10mesh_001.materials.append(mat_dpct10sside10)
me_d10mesh_001.use_remesh_fix_poles = True
me_d10mesh_001.use_remesh_preserve_attributes = False
me_d10mesh_001.use_mirror_vertex_groups = False
me_d10mesh_001.update()
me_d4mesh_004 = bpy.data.meshes.new('d4Mesh.004')
me_d4mesh_004.from_pydata([(0.0, -1.32, -1.867), (1.867, 1.32, 0.0), (0.0, -1.32, 1.867), (-1.867, 1.32, 0.0)], [], [(0, 1, 2), (1, 3, 2), (3, 0, 2), (3, 1, 0)])
me_d4mesh_004.materials.append(mat_proc4)
me_d4mesh_004.use_remesh_fix_poles = True
me_d4mesh_004.use_remesh_preserve_attributes = False
me_d4mesh_004.use_mirror_vertex_groups = False
me_d4mesh_004.update()
me_d6mesh_004 = bpy.data.meshes.new('d6Mesh.004')
me_d6mesh_004.from_pydata([(-1.25, -1.25, 1.25), (-1.25, -1.25, -1.25), (1.25, -1.25, -1.25), (1.25, -1.25, 1.25), (-1.25, 1.25, 1.25), (1.25, 1.25, 1.25), (1.25, 1.25, -1.25), (-1.25, 1.25, -1.25)], [], [(0, 1, 2, 3), (4, 5, 6, 7), (0, 3, 5, 4), (3, 2, 6, 5), (2, 1, 7, 6), (1, 0, 4, 7)])
me_d6mesh_004.materials.append(mat_proc4)
me_d6mesh_004.use_remesh_fix_poles = True
me_d6mesh_004.use_remesh_preserve_attributes = False
me_d6mesh_004.use_mirror_vertex_groups = False
me_d6mesh_004.update()
me_d8mesh_004 = bpy.data.meshes.new('d8Mesh.004')
me_d8mesh_004.from_pydata([(0.0, 1.875, 0.0), (1.326, 0.0, 1.326), (1.326, 0.0, -1.326), (0.0, -1.875, 0.0), (-1.326, 0.0, -1.326), (-1.326, 0.0, 1.326)], [], [(0, 1, 2), (2, 3, 4), (4, 5, 0), (5, 3, 1), (2, 4, 0), (5, 1, 0), (1, 3, 2), (5, 4, 3)])
me_d8mesh_004.materials.append(mat_proc4)
me_d8mesh_004.use_remesh_fix_poles = True
me_d8mesh_004.use_remesh_preserve_attributes = False
me_d8mesh_004.use_mirror_vertex_groups = False
me_d8mesh_004.update()
me_d10mesh_004 = bpy.data.meshes.new('d10Mesh.004')
me_d10mesh_004.from_pydata([(1.298, -0.1469, -0.9124), (0.4884, 0.1469, -1.511), (-0.4656, -0.1469, -1.52), (-0.0018, -1.647, -0.0025), (-1.285, 0.1469, -0.9349), (-1.588, -0.1469, -0.0301), (-1.285, 0.1469, 0.93), (-0.5183, -0.1469, 1.497), (0.4884, 0.1469, 1.506), (1.265, -0.1469, 0.9523), (1.585, 0.1469, -0.0025), (-0.0018, 1.647, -0.0025)], [], [(3, 2, 1, 0), (3, 5, 4, 2), (3, 7, 6, 5), (3, 9, 8, 7), (3, 0, 10, 9), (11, 10, 0, 1), (11, 1, 2, 4), (11, 4, 5, 6), (11, 6, 7, 8), (11, 8, 9, 10)])
me_d10mesh_004.materials.append(mat_proc4)
me_d10mesh_004.materials.append(mat_proc2)
me_d10mesh_004.materials.append(mat_proc3)
me_d10mesh_004.materials.append(mat_proc4)
me_d10mesh_004.materials.append(mat_proc5)
me_d10mesh_004.materials.append(mat_proc6)
me_d10mesh_004.use_remesh_fix_poles = True
me_d10mesh_004.use_remesh_preserve_attributes = False
me_d10mesh_004.use_mirror_vertex_groups = False
me_d10mesh_004.update()
me_d12mesh_004 = bpy.data.meshes.new('d12Mesh.004')
me_d12mesh_004.from_pydata([(0.9686, 1.014, -1.003), (-0.0455, 0.6267, -1.63), (-1.06, 1.014, -1.003), (-0.6723, 1.641, 0.0114), (0.5812, 1.641, 0.0114), (-1.06, 1.014, 1.026), (-0.0455, 0.6267, 1.652), (0.9686, 1.014, 1.026), (1.595, 0.0, 0.6381), (1.595, 0.0, -0.6154), (-0.0455, -0.6267, 1.652), (0.9686, -1.014, 1.026), (0.5812, -1.641, 0.0114), (0.9686, -1.014, -1.003), (-1.06, -1.014, 1.026), (-0.6723, -1.641, 0.0114), (-1.06, -1.014, -1.003), (-0.0455, -0.6267, -1.63), (-1.686, 0.0, 0.6381), (-1.686, 0.0, -0.6154)], [], [(15, 14, 18, 19, 16), (19, 18, 5, 3, 2), (13, 9, 8, 11, 12), (2, 3, 4, 0, 1), (10, 6, 5, 18, 14), (17, 13, 12, 15, 16), (10, 11, 12, 15, 14), (17, 16, 19, 2, 1), (6, 7, 8, 11, 10), (7, 6, 5, 3, 4), (9, 8, 7, 4, 0), (1, 0, 9, 13, 17)])
me_d12mesh_004.materials.append(mat_proc4)
me_d12mesh_004.use_remesh_fix_poles = True
me_d12mesh_004.use_remesh_preserve_attributes = False
me_d12mesh_004.use_mirror_vertex_groups = False
me_d12mesh_004.update()
me_d20mesh_004 = bpy.data.meshes.new('d20Mesh.004')
me_d20mesh_004.from_pydata([(0.0, 1.588, 0.9812), (1.588, 0.9812, 0.0), (0.0, 1.588, -0.9812), (0.9812, 0.0, -1.588), (-0.9812, 0.0, -1.588), (-1.588, 0.9812, 0.0), (-0.9812, 0.0, 1.588), (0.9812, 0.0, 1.588), (1.588, -0.9812, 0.0), (0.0, -1.588, 0.9812), (0.0, -1.588, -0.9812), (-1.588, -0.9812, 0.0)], [], [(0, 1, 2), (1, 3, 2), (3, 4, 2), (4, 5, 2), (5, 0, 2), (5, 6, 0), (6, 7, 0), (7, 1, 0), (1, 8, 3), (1, 7, 8), (6, 9, 7), (9, 8, 7), (8, 10, 3), (8, 9, 10), (6, 11, 9), (11, 10, 9), (10, 4, 3), (10, 11, 4), (6, 5, 11), (5, 4, 11)])
me_d20mesh_004.materials.append(mat_proc4)
me_d20mesh_004.use_remesh_fix_poles = True
me_d20mesh_004.use_remesh_preserve_attributes = False
me_d20mesh_004.use_mirror_vertex_groups = False
me_d20mesh_004.update()
me_dpct1smesh_004 = bpy.data.meshes.new('dpct1sMesh.004')
me_dpct1smesh_004.from_pydata([(1.298, -0.1469, -0.9124), (0.4884, 0.1469, -1.511), (-0.4656, -0.1469, -1.52), (-0.0018, -1.647, -0.0025), (-1.285, 0.1469, -0.9349), (-1.588, -0.1469, -0.0301), (-1.285, 0.1469, 0.93), (-0.5183, -0.1469, 1.497), (0.4884, 0.1469, 1.506), (1.265, -0.1469, 0.9523), (1.585, 0.1469, -0.0025), (-0.0018, 1.647, -0.0025)], [], [(3, 2, 1, 0), (3, 5, 4, 2), (3, 7, 6, 5), (3, 9, 8, 7), (3, 0, 10, 9), (11, 10, 0, 1), (11, 1, 2, 4), (11, 4, 5, 6), (11, 6, 7, 8), (11, 8, 9, 10)])
me_dpct1smesh_004.materials.append(mat_proc4)
me_dpct1smesh_004.use_remesh_fix_poles = True
me_dpct1smesh_004.use_remesh_preserve_attributes = False
me_dpct1smesh_004.use_mirror_vertex_groups = False
me_dpct1smesh_004.update()
me_dpct10smesh_004 = bpy.data.meshes.new('dpct10sMesh.004')
me_dpct10smesh_004.from_pydata([(1.298, -0.1469, -0.9124), (0.4884, 0.1469, -1.511), (-0.4656, -0.1469, -1.52), (-0.0018, -1.647, -0.0025), (-1.285, 0.1469, -0.9349), (-1.588, -0.1469, -0.0301), (-1.285, 0.1469, 0.93), (-0.5183, -0.1469, 1.497), (0.4884, 0.1469, 1.506), (1.265, -0.1469, 0.9523), (1.585, 0.1469, -0.0025), (-0.0018, 1.647, -0.0025)], [], [(3, 2, 1, 0), (3, 5, 4, 2), (3, 7, 6, 5), (3, 9, 8, 7), (3, 0, 10, 9), (11, 10, 0, 1), (11, 1, 2, 4), (11, 4, 5, 6), (11, 6, 7, 8), (11, 8, 9, 10)])
me_dpct10smesh_004.materials.append(mat_proc4)
me_dpct10smesh_004.use_remesh_fix_poles = True
me_dpct10smesh_004.use_remesh_preserve_attributes = False
me_dpct10smesh_004.use_mirror_vertex_groups = False
me_dpct10smesh_004.update()

# ---- objects
ob_d4_tex = bpy.data.objects.new('d4_tex', me_d4mesh)
ob_d6_tex = bpy.data.objects.new('d6_tex', me_d6mesh)
ob_d8_tex = bpy.data.objects.new('d8_tex', me_d8mesh)
ob_d12_tex = bpy.data.objects.new('d12_tex', me_d12mesh)
ob_d20_tex = bpy.data.objects.new('d20_tex', me_d20mesh)
ob_d10_tex = bpy.data.objects.new('d10_tex', me_d10mesh_005)
ob_dpct1s_tex = bpy.data.objects.new('dpct1s_tex', me_d10mesh_006)
ob_dpct10s_tex = bpy.data.objects.new('dpct10s_tex', me_d10mesh_001)
ob_d4 = bpy.data.objects.new('d4', me_d4mesh_004)
ob_d6 = bpy.data.objects.new('d6', me_d6mesh_004)
ob_d8 = bpy.data.objects.new('d8', me_d8mesh_004)
ob_d10 = bpy.data.objects.new('d10', me_d10mesh_004)
ob_d12 = bpy.data.objects.new('d12', me_d12mesh_004)
ob_d20 = bpy.data.objects.new('d20', me_d20mesh_004)
ob_dpct1s = bpy.data.objects.new('dpct1s', me_dpct1smesh_004)
ob_dpct10s = bpy.data.objects.new('dpct10s', me_dpct10smesh_004)

# ---- transforms, parenting, visibility, modifiers, constraints
ob_d4_tex.location = (-14.0, -1.416, -1.054e-07)
ob_d4_tex.rotation_euler = (-2.057, -0.0, 0.0)
ob_d4_tex.lineart.crease_threshold = 0.0
ob_d6_tex.location = (-10.0, -1.416, -1.054e-07)
ob_d6_tex.rotation_euler = (-2.057, -0.0, 0.0)
ob_d6_tex.lineart.crease_threshold = 0.0
ob_d8_tex.location = (-6.0, -1.416, -1.054e-07)
ob_d8_tex.rotation_euler = (-2.057, -0.0, 0.0)
ob_d8_tex.lineart.crease_threshold = 0.0
ob_d12_tex.location = (2.0, -1.416, -1.054e-07)
ob_d12_tex.rotation_euler = (-2.057, -0.0, 0.0)
ob_d12_tex.lineart.crease_threshold = 0.0
ob_d20_tex.location = (6.0, -1.416, -1.054e-07)
ob_d20_tex.rotation_euler = (-2.057, -0.0, 0.0)
ob_d20_tex.lineart.crease_threshold = 0.0
ob_d10_tex.location = (-2.0, -1.416, -1.054e-07)
ob_d10_tex.rotation_euler = (-2.057, -0.0, 0.0)
ob_d10_tex.lineart.crease_threshold = 0.0
ob_dpct1s_tex.location = (10.0, -1.416, -1.054e-07)
ob_dpct1s_tex.rotation_euler = (-2.057, -0.0, 0.0)
ob_dpct1s_tex.lineart.crease_threshold = 0.0
ob_dpct10s_tex.location = (14.0, -1.416, -1.054e-07)
ob_dpct10s_tex.rotation_euler = (-2.057, -0.0, 0.0)
ob_dpct10s_tex.lineart.crease_threshold = 0.0
ob_d4.location = (-14.0, 6.0, 0.0)
ob_d4.lineart.crease_threshold = 0.0
ob_d6.location = (-10.0, 6.0, 0.0)
ob_d6.lineart.crease_threshold = 0.0
ob_d8.location = (-6.0, 6.0, 0.0)
ob_d8.lineart.crease_threshold = 0.0
ob_d10.location = (-2.0, 6.0, 0.0)
ob_d10.lineart.crease_threshold = 0.0
ob_d12.location = (2.0, 6.0, 0.0)
ob_d12.lineart.crease_threshold = 0.0
ob_d20.location = (6.0, 6.0, 0.0)
ob_d20.lineart.crease_threshold = 0.0
ob_dpct1s.location = (10.0, 6.0, 0.0)
ob_dpct1s.lineart.crease_threshold = 0.0
ob_dpct10s.location = (14.0, 6.0, 0.0)
ob_dpct10s.lineart.crease_threshold = 0.0

# ---- collection membership
col_dice_textured.objects.link(ob_d4_tex)
col_dice_textured.objects.link(ob_d6_tex)
col_dice_textured.objects.link(ob_d8_tex)
col_dice_textured.objects.link(ob_d12_tex)
col_dice_textured.objects.link(ob_d20_tex)
col_dice_textured.objects.link(ob_d10_tex)
col_dice_textured.objects.link(ob_dpct1s_tex)
col_dice_textured.objects.link(ob_dpct10s_tex)
col_dice_untextured.objects.link(ob_d4)
col_dice_untextured.objects.link(ob_d6)
col_dice_untextured.objects.link(ob_d8)
col_dice_untextured.objects.link(ob_d10)
col_dice_untextured.objects.link(ob_d12)
col_dice_untextured.objects.link(ob_d20)
col_dice_untextured.objects.link(ob_dpct1s)
col_dice_untextured.objects.link(ob_dpct10s)

# ---- scene / render settings (as saved in the file)
scene.frame_start = 1; scene.frame_end = 250; scene.frame_set(141)
scene.render.engine = 'CYCLES'
scene.cycles.use_denoising = False
scene.cycles.samples = 1
scene.cycles.sampling_pattern = 'TABULATED_SOBOL'
scene.cycles.use_adaptive_sampling = False
scene.cycles.use_light_tree = False
scene.cycles.bake_type = 'EMIT'
scene.view_settings.view_transform = 'Filmic'
bpy.context.view_layer.update()

# ---- added for rendering (the .blend has no active camera): camera
cam_auto = bpy.data.cameras.new('AutoCamera')
cam_auto.lens = 50.0
cam_auto.sensor_width = 36.0
cam_auto.clip_end = 1000.0
ob_auto_camera = bpy.data.objects.new('AutoCamera', cam_auto)
scene.collection.objects.link(ob_auto_camera)
ob_auto_camera.location = (31.1463, -35.4495, 25.0301)
ob_auto_camera.rotation_euler = (1.09748, -7.21219e-08, 0.694738)
scene.camera = ob_auto_camera
bpy.context.view_layer.update()
